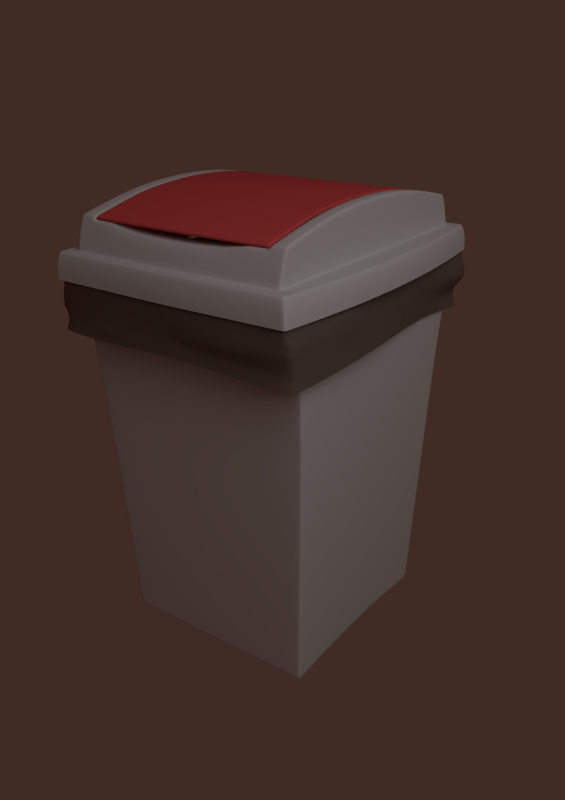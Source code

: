 # Source: recyclingBin.blend  (saved by Blender 2.77.0; exported with 4.5.12 LTS)
import bpy
from mathutils import Matrix  # noqa: F401  (used for matrix-valued properties, if any)

bpy.ops.wm.read_factory_settings(use_empty=True)
scene = bpy.context.scene
scene.name = 'Scene'

# ---- collections
col_collection_1 = bpy.data.collections.new('Collection 1'); scene.collection.children.link(col_collection_1)
col_collection_6 = bpy.data.collections.new('Collection 6'); scene.collection.children.link(col_collection_6)

# ---- materials (node trees are filled in below, after node groups)
mat_recycling_bin_gray_plastic = bpy.data.materials.new('recycling_bin_gray_plastic')
mat_recycling_bin_gray_plastic.alpha_threshold = 0.0
mat_recycling_bin_gray_plastic.use_transparent_shadow = False
mat_recycling_bin_gray_plastic.diffuse_color = (0.7, 0.7, 0.7, 1.0)
mat_recycling_bin_gray_plastic.roughness = 0.5
mat_recycling_bin_gray_plastic.line_color = (0.0, 0.0, 0.0, 1.0)
mat_recycling_bin_red_plastic = bpy.data.materials.new('recycling_bin_red_plastic')
mat_recycling_bin_red_plastic.alpha_threshold = 0.0
mat_recycling_bin_red_plastic.use_transparent_shadow = False
mat_recycling_bin_red_plastic.diffuse_color = (0.8, 0.104, 0.104, 1.0)
mat_recycling_bin_red_plastic.roughness = 0.5
mat_recycling_bin_red_plastic.line_color = (0.0, 0.0, 0.0, 1.0)
mat_recycling_bin_sack = bpy.data.materials.new('recycling_bin_sack')
mat_recycling_bin_sack.alpha_threshold = 0.0
mat_recycling_bin_sack.use_transparent_shadow = False
mat_recycling_bin_sack.diffuse_color = (0.1845, 0.1332, 0.1139, 1.0)
mat_recycling_bin_sack.roughness = 0.5
mat_recycling_bin_sack.specular_intensity = 0.4
mat_recycling_bin_sack.line_color = (0.0, 0.0, 0.0, 0.45)

# ---- material node trees

# ---- world
world_world = bpy.data.worlds.new('World'); scene.world = world_world
world_world.color = (0.05088, 0.02383, 0.01856)
world_world.use_sun_shadow = False
world_world.sun_shadow_jitter_overblur = 0.0
world_world.cycles.sampling_method = 'NONE'
world_world.cycles.sample_map_resolution = 256
world_world.light_settings.ao_factor = 0.3

# ---- cameras
cam_camera = bpy.data.cameras.new('Camera')
cam_camera.clip_end = 200.0
cam_camera.lens = 35.0
cam_camera.sensor_width = 32.0
cam_camera.sensor_height = 18.0
cam_camera.ortho_scale = 7.314
cam_camera.dof.focus_distance = 0.0
cam_camera.dof.aperture_fstop = 128.0

# ---- lights
light_area = bpy.data.lights.new('Area', 'AREA')
light_area.transmission_factor = 0.0
light_area.energy = 78.54
light_area.shadow_buffer_clip_start = 0.5
light_area.shadow_soft_size = 5.0
light_area.shadow_maximum_resolution = 0.006
light_area.use_absolute_resolution = True
light_area.size = 5.0
light_area.size_y = 0.1
light_area.cycles.use_multiple_importance_sampling = False

# ---- meshes
me_bin_data = bpy.data.meshes.new('bin_data')
me_bin_data.from_pydata([(-0.619, -0.619, 0.000709), (-0.6248, -0.6052, 0.002009), (-0.6051, -0.6247, 0.0001706), (0.6375, -4.47e-08, 0.0375), (0.75, -4.56e-07, 2.25), (-0.75, 1.878e-07, 2.25), (-4.47e-08, -0.6375, 0.0), (1.845e-07, 0.918, 2.251), (-4.082e-07, -0.918, 2.251), (-0.619, 0.619, 0.000709), (-0.6051, 0.6248, 0.0001706), (-0.6247, 0.6052, 0.002009), (0.619, -0.619, 0.000709), (0.6937, -2.235e-07, 1.125), (-0.6938, 1.565e-07, 1.125), (-2.235e-07, -0.6938, 1.125), (1.341e-07, 0.6937, 1.125), (0.6051, -0.6248, 0.0001706), (0.6248, -0.6052, 0.002009), (0.619, 0.619, 0.000709), (0.6248, 0.6052, 0.002009), (1.676e-07, 0.7359, 1.969), (0.7359, -3.576e-07, 1.969), (-0.7359, 1.397e-07, 1.969), (-3.576e-07, -0.7359, 1.95), (0.6051, 0.6247, 0.0001706), (8.826e-08, 0.6248, 0.0001706), (-0.6247, 1.767e-07, 0.03692), (0.3124, -0.6247, 0.0001706), (1.788e-07, 0.8503, 2.108), (0.743, -4.12e-07, 2.109), (-0.743, 1.695e-07, 2.109), (-3.854e-07, -0.8503, 2.108), (0.6656, -1.341e-07, 0.5812), (-0.6248, -0.3124, 0.02957), (-0.6247, 0.3124, 0.02957), (1.118e-07, 0.6656, 0.5625), (-0.3124, -0.6247, 0.0001706), (-1.341e-07, -0.6656, 0.5625), (-0.3124, 0.6248, 0.0001706), (-0.6656, 1.676e-07, 0.5812), (0.6375, -0.3188, 0.03), (0.6656, -0.3328, 0.5719), (0.6375, 0.3187, 0.03), (0.641, -5.588e-08, 0.1055), (-0.641, 1.774e-07, 0.1055), (-5.588e-08, -0.641, 0.07031), (0.3124, 0.6248, 0.0001706), (0.6248, 0.3124, 0.02957), (0.6248, -0.3124, 0.02957), (-4.316e-08, -0.6247, 0.0001706), (9.22e-08, 0.641, 0.07031), (0.641, -0.3205, 0.09773), (-0.641, -0.3205, 0.09773), (-0.641, 0.3205, 0.09773), (0.641, 0.3205, 0.09773), (0.75, -0.45, 2.25), (0.6937, -0.3469, 1.125), (0.7359, -0.368, 1.969), (0.743, -0.4168, 2.109), (0.75, 0.45, 2.25), (0.6938, 0.3469, 1.125), (0.7359, 0.368, 1.969), (0.743, 0.4168, 2.109), (0.6656, 0.3328, 0.5719), (-0.75, -0.45, 2.25), (-0.6938, -0.3469, 1.125), (-0.7359, -0.368, 1.969), (-0.743, -0.4168, 2.109), (-0.6656, -0.3328, 0.5719), (-0.75, 0.45, 2.25), (-0.6937, 0.3469, 1.125), (-0.7359, 0.368, 1.969), (-0.743, 0.4168, 2.109), (-0.6656, 0.3328, 0.5719), (0.3188, 0.6375, 0.0), (0.375, 0.909, 2.251), (0.375, -0.909, 2.251), (0.3469, -0.6938, 1.125), (0.3469, 0.6937, 1.125), (0.368, -0.7359, 1.959), (0.368, 0.7359, 1.969), (0.3715, -0.842, 2.109), (0.3715, 0.842, 2.109), (0.3328, 0.6656, 0.5625), (0.3328, -0.6656, 0.5625), (0.3205, 0.641, 0.07031), (0.3205, -0.641, 0.07031), (-0.3187, 0.6375, 0.0), (-0.375, 0.909, 2.251), (-0.375, -0.909, 2.251), (-0.3469, -0.6937, 1.125), (-0.3469, 0.6938, 1.125), (-0.368, -0.7359, 1.959), (-0.368, 0.7359, 1.969), (-0.3715, -0.842, 2.109), (-0.3715, 0.842, 2.109), (-0.3328, 0.6656, 0.5625), (-0.3328, -0.6656, 0.5625), (-0.3205, 0.641, 0.07031), (-0.3205, -0.641, 0.07031), (0.2968, 0.2968, 0.02852), (1.192e-07, 0.2968, 0.02852), (-0.2968, 0.2968, 0.02852), (0.2968, 1.535e-08, 0.0355), (-0.3188, -0.6375, 0.0), (0.6248, -4.231e-08, 0.03692), (-0.6375, 0.3188, 0.03), (5.96e-08, 6.737e-08, 0.0355), (-0.2968, 1.194e-07, 0.0355), (-0.6375, -0.3187, 0.03), (0.2968, -0.2968, 0.02852), (0.3188, -0.6375, 0.0), (0.0, -0.2968, 0.02852), (-0.6375, 1.788e-07, 0.0375), (8.941e-08, 0.6375, 0.0), (-0.2968, -0.2968, 0.02852), (0.6175, 0.6375, 0.0), (0.6375, 0.6176, 0.001876), (0.6316, 0.6317, 0.0005494), (0.6375, -0.6176, 0.001876), (0.6175, -0.6375, -1.164e-09), (0.6316, -0.6317, 0.0005494), (-0.6375, 0.6176, 0.001876), (-0.6175, 0.6375, -1.048e-09), (-0.6316, 0.6317, 0.0005494), (0.75, 0.8779, 2.25), (0.73, 0.9005, 2.25), (0.7441, 0.8937, 2.25), (0.73, -0.9005, 2.25), (0.75, -0.8779, 2.25), (0.7441, -0.8937, 2.25), (-0.75, -0.8779, 2.25), (-0.73, -0.9005, 2.25), (-0.7441, -0.8937, 2.25), (-0.73, 0.9005, 2.25), (-0.75, 0.8779, 2.25), (-0.7441, 0.8937, 2.25), (0.6738, 0.6938, 1.126), (0.6938, 0.6738, 1.126), (0.6879, 0.6879, 1.126), (0.6938, -0.6738, 1.126), (0.6738, -0.6938, 1.126), (0.6879, -0.6879, 1.126), (-0.6738, -0.6938, 1.126), (-0.6938, -0.6738, 1.126), (-0.6879, -0.6879, 1.126), (-0.6938, 0.6738, 1.126), (-0.6738, 0.6938, 1.126), (-0.6879, 0.6879, 1.126), (0.7363, 0.7162, 1.975), (0.7159, 0.7359, 1.969), (0.7302, 0.7298, 1.971), (0.7159, -0.7359, 1.968), (0.7363, -0.7162, 1.975), (0.7302, -0.7298, 1.97), (-0.7363, -0.7162, 1.975), (-0.7159, -0.7359, 1.968), (-0.7302, -0.7298, 1.97), (-0.7159, 0.7359, 1.969), (-0.7363, 0.7162, 1.975), (-0.7302, 0.7298, 1.971), (0.723, 0.8341, 2.109), (0.7435, 0.8163, 2.119), (0.7373, 0.8286, 2.112), (0.7435, -0.8163, 2.119), (0.723, -0.8341, 2.109), (0.7372, -0.8286, 2.112), (-0.723, -0.8341, 2.109), (-0.7435, -0.8163, 2.119), (-0.7373, -0.8286, 2.112), (-0.7435, 0.8163, 2.119), (-0.723, 0.8341, 2.109), (-0.7372, 0.8286, 2.112), (0.6456, 0.6657, 0.5635), (0.6656, 0.6456, 0.5635), (0.6598, 0.6598, 0.5631), (-0.6656, 0.6457, 0.5635), (-0.6456, 0.6657, 0.5635), (-0.6598, 0.6598, 0.5631), (0.6456, -0.6657, 0.5635), (0.6656, -0.6457, 0.5635), (0.6598, -0.6598, 0.5631), (-0.6656, -0.6456, 0.5635), (-0.6456, -0.6657, 0.5635), (-0.6598, -0.6598, 0.5631), (0.641, 0.621, 0.07131), (0.621, 0.6411, 0.07131), (0.6352, 0.6352, 0.0709), (0.621, -0.6411, 0.07131), (0.641, -0.621, 0.07131), (0.6352, -0.6352, 0.0709), (-0.641, -0.621, 0.07131), (-0.621, -0.6411, 0.07131), (-0.6352, -0.6352, 0.0709), (-0.621, 0.6411, 0.07131), (-0.641, 0.621, 0.07131), (-0.6352, 0.6352, 0.0709), (-0.6175, -0.6375, 0.0), (-0.6375, -0.6176, 0.001876), (-0.6316, -0.6317, 0.0005494), (-0.5855, -0.5855, 0.001341), (-0.5855, 0.5855, 0.001341), (0.5855, -0.5855, 0.001341), (0.5855, 0.5855, 0.001341), (8.646e-08, 0.5935, 0.0005885), (-0.5935, 1.714e-07, 0.0355), (0.2968, -0.5935, 0.0005885), (-0.5935, -0.2968, 0.02852), (-0.5935, 0.2968, 0.02852), (-0.2968, -0.5935, 0.0005885), (-0.2968, 0.5935, 0.0005885), (0.2968, 0.5935, 0.0005885), (0.5935, 0.2968, 0.02852), (0.5935, -0.2968, 0.02852), (-3.84e-08, -0.5935, 0.0005885), (0.5935, -3.668e-08, 0.0355)], [], [(166, 129, 77, 82), (169, 132, 65, 68), (89, 96, 172, 135), (107, 54, 196, 123), (63, 60, 4, 30), (68, 65, 5, 31), (113, 111, 207, 215), (82, 77, 8, 32), (86, 75, 115, 51), (150, 163, 63, 62), (74, 71, 147, 177), (64, 61, 13, 33), (81, 79, 16, 21), (142, 153, 80, 78), (145, 156, 67, 66), (92, 97, 178, 148), (61, 62, 22, 13), (66, 67, 23, 14), (78, 80, 24, 15), (186, 175, 64, 55), (83, 81, 21, 29), (153, 166, 82, 80), (156, 169, 68, 67), (96, 94, 159, 172), (62, 63, 30, 22), (67, 68, 31, 23), (80, 82, 32, 24), (139, 150, 62, 61), (76, 83, 29, 7), (94, 92, 148, 159), (79, 84, 36, 16), (192, 183, 69, 53), (87, 85, 38, 46), (103, 209, 202, 211), (213, 101, 212, 204), (102, 103, 211, 205), (101, 102, 205, 212), (189, 180, 85, 87), (121, 189, 87, 112), (199, 192, 53, 110), (127, 162, 83, 76), (43, 55, 44, 3), (110, 53, 45, 114), (112, 87, 46, 6), (3, 44, 52, 41), (119, 118, 20, 19), (114, 45, 54, 107), (41, 52, 190, 120), (30, 4, 56, 59), (13, 22, 58, 57), (22, 30, 59, 58), (59, 56, 130, 165), (151, 138, 79, 81), (138, 174, 84, 79), (162, 151, 81, 83), (73, 70, 136, 171), (183, 145, 66, 69), (72, 73, 171, 160), (31, 5, 70, 73), (14, 23, 72, 71), (23, 31, 73, 72), (180, 142, 78, 85), (71, 72, 160, 147), (69, 66, 14, 40), (85, 78, 15, 38), (52, 42, 181, 190), (55, 64, 33, 44), (53, 69, 40, 45), (44, 33, 42, 52), (105, 100, 193, 198), (45, 40, 74, 54), (174, 187, 86, 84), (84, 86, 51, 36), (54, 74, 177, 196), (33, 13, 57, 42), (98, 91, 144, 184), (40, 14, 71, 74), (108, 102, 101, 104), (109, 103, 102, 108), (95, 90, 133, 168), (118, 186, 55, 43), (57, 58, 154, 141), (42, 57, 141, 181), (58, 59, 165, 154), (93, 95, 168, 157), (163, 126, 60, 63), (175, 139, 61, 64), (100, 98, 184, 193), (206, 209, 103, 109), (113, 108, 104, 111), (99, 88, 124, 195), (91, 93, 157, 144), (97, 99, 195, 178), (116, 109, 108, 113), (208, 206, 109, 116), (32, 8, 90, 95), (51, 115, 88, 99), (21, 16, 92, 94), (15, 24, 93, 91), (29, 21, 94, 96), (24, 32, 95, 93), (7, 29, 96, 89), (16, 36, 97, 92), (46, 38, 98, 100), (111, 104, 216, 214), (104, 101, 213, 216), (6, 46, 100, 105), (38, 15, 91, 98), (36, 51, 99, 97), (162, 127, 128, 164), (164, 128, 126, 163), (165, 130, 131, 167), (167, 131, 129, 166), (168, 133, 134, 170), (170, 134, 132, 169), (171, 136, 137, 173), (173, 137, 135, 172), (186, 118, 119, 188), (188, 119, 117, 187), (189, 121, 122, 191), (191, 122, 120, 190), (192, 199, 200, 194), (194, 200, 198, 193), (195, 124, 125, 197), (197, 125, 123, 196), (150, 139, 140, 152), (152, 140, 138, 151), (153, 142, 143, 155), (155, 143, 141, 154), (156, 145, 146, 158), (158, 146, 144, 157), (159, 148, 149, 161), (161, 149, 147, 160), (163, 150, 152, 164), (164, 152, 151, 162), (166, 153, 155, 167), (167, 155, 154, 165), (169, 156, 158, 170), (170, 158, 157, 168), (172, 159, 161, 173), (173, 161, 160, 171), (174, 138, 140, 176), (176, 140, 139, 175), (177, 147, 149, 179), (179, 149, 148, 178), (190, 181, 182, 191), (191, 182, 180, 189), (193, 184, 185, 194), (194, 185, 183, 192), (181, 141, 143, 182), (182, 143, 142, 180), (184, 144, 146, 185), (185, 146, 145, 183), (187, 174, 176, 188), (188, 176, 175, 186), (196, 177, 179, 197), (197, 179, 178, 195), (187, 117, 75, 86), (110, 114, 27, 34), (125, 124, 10, 9), (3, 41, 49, 106), (6, 105, 37, 50), (41, 120, 18, 49), (114, 107, 35, 27), (75, 117, 25, 47), (198, 200, 0, 2), (107, 123, 11, 35), (122, 121, 17, 12), (115, 75, 47, 26), (121, 112, 28, 17), (117, 119, 19, 25), (123, 125, 9, 11), (105, 198, 2, 37), (43, 3, 106, 48), (200, 199, 1, 0), (124, 88, 39, 10), (112, 6, 50, 28), (118, 43, 48, 20), (88, 115, 26, 39), (199, 110, 34, 1), (120, 122, 12, 18), (49, 18, 203, 214), (39, 26, 205, 211), (106, 49, 214, 216), (12, 17, 203, 18), (10, 39, 211, 202), (11, 9, 10, 202), (35, 11, 202, 209), (27, 35, 209, 206), (28, 50, 215, 207), (2, 0, 1, 201), (37, 2, 201, 210), (34, 27, 206, 208), (50, 37, 210, 215), (26, 47, 212, 205), (1, 34, 208, 201), (48, 106, 216, 213), (25, 19, 20, 204), (17, 28, 207, 203), (47, 25, 204, 212), (20, 48, 213, 204), (116, 113, 215, 210), (116, 210, 201, 208), (111, 214, 203, 207)])
me_bin_data.polygons.foreach_set('use_smooth', [True] * 204)
_uv = me_bin_data.uv_layers.new(name='UVMap')
_uv.uv.foreach_set('vector', [0.08233, 0.001001, 0.04267, 0.001001, 0.04267, 0.08147, 0.08233, 0.08147, 0.9573, 0.7433, 0.9177, 0.7433, 0.9177, 0.9062, 0.9573, 0.9062, 0.04067, 0.001001, 0.001001, 0.001001, 0.001001, 0.08147, 0.04067, 0.08147, 0.9573, 0.1659, 0.9385, 0.1659, 0.9385, 0.2464, 0.9573, 0.2464, 0.8323, 0.9887, 0.8323, 0.9495, 0.6677, 0.9495, 0.6677, 0.9887, 0.9573, 0.5783, 0.9177, 0.5783, 0.9177, 0.7413, 0.9573, 0.7413, 0.3323, 0.2484, 0.251, 0.2484, 0.251, 0.3289, 0.3323, 0.3289, 0.1657, 0.001001, 0.126, 0.001001, 0.126, 0.08147, 0.1657, 0.08147, 0.9365, 0.1659, 0.9177, 0.1659, 0.9177, 0.2464, 0.9365, 0.2464, 0.124, 0.001001, 0.08433, 0.001001, 0.08433, 0.08147, 0.124, 0.08147, 0.3343, 0.7413, 0.499, 0.7413, 0.499, 0.6608, 0.3343, 0.6608, 0.6657, 0.6588, 0.6657, 0.4958, 0.5843, 0.4958, 0.5843, 0.6588, 0.001001, 0.7413, 0.1657, 0.7413, 0.1657, 0.6608, 0.001001, 0.6608, 0.6657, 0.4938, 0.6657, 0.3309, 0.5843, 0.3309, 0.5843, 0.4938, 0.3343, 0.6588, 0.499, 0.6588, 0.499, 0.5783, 0.3343, 0.5783, 0.4157, 0.4938, 0.4157, 0.3309, 0.3343, 0.3309, 0.3343, 0.4938, 0.001001, 0.5763, 0.1657, 0.5763, 0.1657, 0.4958, 0.001001, 0.4958, 0.499, 0.4938, 0.499, 0.3309, 0.4177, 0.3309, 0.4177, 0.4938, 0.1677, 0.5763, 0.3323, 0.5763, 0.3323, 0.4958, 0.1677, 0.4958, 0.5823, 0.1639, 0.5823, 0.001001, 0.501, 0.001001, 0.501, 0.1639, 0.08233, 0.08348, 0.04267, 0.08348, 0.04267, 0.1639, 0.08233, 0.1639, 0.04067, 0.08348, 0.001001, 0.08348, 0.001001, 0.1639, 0.04067, 0.1639, 0.1657, 0.08348, 0.126, 0.08348, 0.126, 0.1639, 0.1657, 0.1639, 0.124, 0.08348, 0.08433, 0.08348, 0.08433, 0.1639, 0.124, 0.1639, 0.08233, 0.1659, 0.04267, 0.1659, 0.04267, 0.2464, 0.08233, 0.2464, 0.04067, 0.1659, 0.001001, 0.1659, 0.001001, 0.2464, 0.04067, 0.2464, 0.1657, 0.1659, 0.126, 0.1659, 0.126, 0.2464, 0.1657, 0.2464, 0.3343, 0.5763, 0.499, 0.5763, 0.499, 0.4958, 0.3343, 0.4958, 0.124, 0.1659, 0.08433, 0.1659, 0.08433, 0.2464, 0.124, 0.2464, 0.5823, 0.3289, 0.5823, 0.1659, 0.501, 0.1659, 0.501, 0.3289, 0.001001, 0.6588, 0.1657, 0.6588, 0.1657, 0.5783, 0.001001, 0.5783, 0.5823, 0.4938, 0.5823, 0.3309, 0.501, 0.3309, 0.501, 0.4938, 0.1677, 0.6588, 0.3323, 0.6588, 0.3323, 0.5783, 0.1677, 0.5783, 0.249, 0.2484, 0.1677, 0.2484, 0.1677, 0.3289, 0.249, 0.3289, 0.3323, 0.1659, 0.251, 0.1659, 0.251, 0.2464, 0.3323, 0.2464, 0.249, 0.1659, 0.1677, 0.1659, 0.1677, 0.2464, 0.249, 0.2464, 0.1657, 0.4134, 0.08433, 0.4134, 0.08433, 0.4938, 0.1657, 0.4938, 0.6657, 0.1639, 0.6657, 0.001001, 0.5843, 0.001001, 0.5843, 0.1639, 0.999, 0.1659, 0.9802, 0.1659, 0.9802, 0.2464, 0.999, 0.2464, 0.9782, 0.1659, 0.9593, 0.1659, 0.9593, 0.2464, 0.9782, 0.2464, 0.08233, 0.2484, 0.04267, 0.2484, 0.04267, 0.3289, 0.08233, 0.3289, 0.874, 0.8257, 0.8552, 0.8257, 0.8552, 0.9062, 0.874, 0.9062, 0.8532, 0.8257, 0.8343, 0.8257, 0.8343, 0.9062, 0.8532, 0.9062, 0.9157, 0.8257, 0.8968, 0.8257, 0.8968, 0.9062, 0.9157, 0.9062, 0.8948, 0.8257, 0.876, 0.8257, 0.876, 0.9062, 0.8948, 0.9062, 0.9261, 0.9546, 0.9229, 0.9546, 0.9229, 0.9578, 0.9261, 0.9578, 0.4573, 0.08348, 0.4385, 0.08348, 0.4385, 0.1639, 0.4573, 0.1639, 0.4365, 0.08348, 0.4177, 0.08348, 0.4177, 0.1639, 0.4365, 0.1639, 0.6657, 0.9887, 0.6657, 0.9495, 0.501, 0.9495, 0.501, 0.9887, 0.6657, 0.3289, 0.6657, 0.1659, 0.5843, 0.1659, 0.5843, 0.3289, 0.04067, 0.2484, 0.001001, 0.2484, 0.001001, 0.3289, 0.04067, 0.3289, 0.8323, 0.9475, 0.8323, 0.9082, 0.6677, 0.9082, 0.6677, 0.9475, 0.5823, 0.6588, 0.5823, 0.4958, 0.501, 0.4958, 0.501, 0.6588, 0.3343, 0.9062, 0.499, 0.9062, 0.499, 0.8257, 0.3343, 0.8257, 0.1657, 0.2484, 0.126, 0.2484, 0.126, 0.3289, 0.1657, 0.3289, 0.9573, 0.4134, 0.9177, 0.4134, 0.9177, 0.5763, 0.9573, 0.5763, 0.1677, 0.7413, 0.3323, 0.7413, 0.3323, 0.6608, 0.1677, 0.6608, 0.124, 0.2484, 0.08433, 0.2484, 0.08433, 0.3289, 0.124, 0.3289, 0.9573, 0.2484, 0.9177, 0.2484, 0.9177, 0.4114, 0.9573, 0.4114, 0.501, 0.7413, 0.6657, 0.7413, 0.6657, 0.6608, 0.501, 0.6608, 0.249, 0.001001, 0.2093, 0.001001, 0.2093, 0.08147, 0.249, 0.08147, 0.749, 0.1639, 0.749, 0.001001, 0.6677, 0.001001, 0.6677, 0.1639, 0.001001, 0.8237, 0.1657, 0.8237, 0.1657, 0.7433, 0.001001, 0.7433, 0.749, 0.3289, 0.749, 0.1659, 0.6677, 0.1659, 0.6677, 0.3289, 0.1677, 0.8237, 0.3323, 0.8237, 0.3323, 0.7433, 0.1677, 0.7433, 0.749, 0.4938, 0.749, 0.3309, 0.6677, 0.3309, 0.6677, 0.4938, 0.3343, 0.8237, 0.499, 0.8237, 0.499, 0.7433, 0.3343, 0.7433, 0.749, 0.6588, 0.749, 0.4958, 0.6677, 0.4958, 0.6677, 0.6588, 0.501, 0.8237, 0.6657, 0.8237, 0.6657, 0.7433, 0.501, 0.7433, 0.499, 0.08348, 0.4802, 0.08348, 0.4802, 0.1639, 0.499, 0.1639, 0.8323, 0.1639, 0.8323, 0.001001, 0.751, 0.001001, 0.751, 0.1639, 0.6677, 0.7413, 0.8323, 0.7413, 0.8323, 0.6608, 0.6677, 0.6608, 0.8323, 0.3289, 0.8323, 0.1659, 0.751, 0.1659, 0.751, 0.3289, 0.6677, 0.8237, 0.8323, 0.8237, 0.8323, 0.7433, 0.6677, 0.7433, 0.8323, 0.4938, 0.8323, 0.3309, 0.751, 0.3309, 0.751, 0.4938, 0.001001, 0.9062, 0.1657, 0.9062, 0.1657, 0.8257, 0.001001, 0.8257, 0.8323, 0.6588, 0.8323, 0.4958, 0.751, 0.4958, 0.751, 0.6588, 0.08233, 0.4134, 0.001001, 0.4134, 0.001001, 0.4938, 0.08233, 0.4938, 0.1657, 0.3309, 0.08433, 0.3309, 0.08433, 0.4114, 0.1657, 0.4114, 0.2073, 0.001001, 0.1677, 0.001001, 0.1677, 0.08147, 0.2073, 0.08147, 0.4782, 0.08348, 0.4593, 0.08348, 0.4593, 0.1639, 0.4782, 0.1639, 0.1677, 0.9062, 0.3323, 0.9062, 0.3323, 0.8257, 0.1677, 0.8257, 0.9157, 0.1639, 0.9157, 0.001001, 0.8343, 0.001001, 0.8343, 0.1639, 0.3323, 0.001001, 0.2927, 0.001001, 0.2927, 0.08147, 0.3323, 0.08147, 0.2907, 0.001001, 0.251, 0.001001, 0.251, 0.08147, 0.2907, 0.08147, 0.6657, 0.9475, 0.6657, 0.9082, 0.501, 0.9082, 0.501, 0.9475, 0.9157, 0.3289, 0.9157, 0.1659, 0.8343, 0.1659, 0.8343, 0.3289, 0.501, 0.9062, 0.6657, 0.9062, 0.6657, 0.8257, 0.501, 0.8257, 0.08233, 0.3309, 0.001001, 0.3309, 0.001001, 0.4114, 0.08233, 0.4114, 0.499, 0.2484, 0.4177, 0.2484, 0.4177, 0.3289, 0.499, 0.3289, 0.374, 0.08348, 0.3552, 0.08348, 0.3552, 0.1639, 0.374, 0.1639, 0.9157, 0.4938, 0.9157, 0.3309, 0.8343, 0.3309, 0.8343, 0.4938, 0.3343, 0.9887, 0.499, 0.9887, 0.499, 0.9082, 0.3343, 0.9082, 0.4157, 0.2484, 0.3343, 0.2484, 0.3343, 0.3289, 0.4157, 0.3289, 0.499, 0.1659, 0.4177, 0.1659, 0.4177, 0.2464, 0.499, 0.2464, 0.249, 0.08348, 0.2093, 0.08348, 0.2093, 0.1639, 0.249, 0.1639, 0.3532, 0.08348, 0.3343, 0.08348, 0.3343, 0.1639, 0.3532, 0.1639, 0.9157, 0.6588, 0.9157, 0.4958, 0.8343, 0.4958, 0.8343, 0.6588, 0.001001, 0.9887, 0.1657, 0.9887, 0.1657, 0.9082, 0.001001, 0.9082, 0.2073, 0.08348, 0.1677, 0.08348, 0.1677, 0.1639, 0.2073, 0.1639, 0.3323, 0.08348, 0.2927, 0.08348, 0.2927, 0.1639, 0.3323, 0.1639, 0.2907, 0.08348, 0.251, 0.08348, 0.251, 0.1639, 0.2907, 0.1639, 0.9157, 0.8237, 0.9157, 0.6608, 0.8343, 0.6608, 0.8343, 0.8237, 0.1677, 0.9887, 0.3323, 0.9887, 0.3323, 0.9082, 0.1677, 0.9082, 0.4157, 0.1659, 0.3343, 0.1659, 0.3343, 0.2464, 0.4157, 0.2464, 0.3323, 0.4134, 0.251, 0.4134, 0.251, 0.4938, 0.3323, 0.4938, 0.4157, 0.08348, 0.3968, 0.08348, 0.3968, 0.1639, 0.4157, 0.1639, 0.999, 0.1639, 0.999, 0.001001, 0.9177, 0.001001, 0.9177, 0.1639, 0.6677, 0.9062, 0.8323, 0.9062, 0.8323, 0.8257, 0.6677, 0.8257, 0.9469, 0.9475, 0.9469, 0.9082, 0.9437, 0.9082, 0.9437, 0.9475, 0.9417, 0.9475, 0.9417, 0.9082, 0.9385, 0.9082, 0.9385, 0.9475, 0.9573, 0.9475, 0.9573, 0.9082, 0.9541, 0.9082, 0.9541, 0.9475, 0.9521, 0.9475, 0.9521, 0.9082, 0.9489, 0.9082, 0.9489, 0.9475, 0.9261, 0.9475, 0.9261, 0.9082, 0.9229, 0.9082, 0.9229, 0.9475, 0.9209, 0.9475, 0.9209, 0.9082, 0.9177, 0.9082, 0.9177, 0.9475, 0.9365, 0.9475, 0.9365, 0.9082, 0.9333, 0.9082, 0.9333, 0.9475, 0.9313, 0.9475, 0.9313, 0.9082, 0.9281, 0.9082, 0.9281, 0.9475, 0.9469, 0.9681, 0.9469, 0.9495, 0.9437, 0.9495, 0.9437, 0.9681, 0.9417, 0.9681, 0.9417, 0.9495, 0.9385, 0.9495, 0.9385, 0.9681, 0.9573, 0.9681, 0.9573, 0.9495, 0.9541, 0.9495, 0.9541, 0.9681, 0.9521, 0.9681, 0.9521, 0.9495, 0.9489, 0.9495, 0.9489, 0.9681, 0.9677, 0.9681, 0.9677, 0.9495, 0.9645, 0.9495, 0.9645, 0.9681, 0.9625, 0.9681, 0.9625, 0.9495, 0.9593, 0.9495, 0.9593, 0.9681, 0.9782, 0.9681, 0.9782, 0.9495, 0.975, 0.9495, 0.975, 0.9681, 0.973, 0.9681, 0.973, 0.9495, 0.9698, 0.9495, 0.9698, 0.9681, 0.973, 0.6176, 0.973, 0.4546, 0.9698, 0.4546, 0.9698, 0.6176, 0.8343, 0.999, 0.999, 0.999, 0.999, 0.9958, 0.8343, 0.9958, 0.973, 0.7825, 0.973, 0.6196, 0.9698, 0.6196, 0.9698, 0.7825, 0.6677, 0.999, 0.8323, 0.999, 0.8323, 0.9958, 0.6677, 0.9958, 0.973, 0.4526, 0.973, 0.2897, 0.9698, 0.2897, 0.9698, 0.4526, 0.501, 0.999, 0.6657, 0.999, 0.6657, 0.9958, 0.501, 0.9958, 0.9677, 0.9475, 0.9677, 0.7845, 0.9645, 0.7845, 0.9645, 0.9475, 0.3343, 0.999, 0.499, 0.999, 0.499, 0.9958, 0.3343, 0.9958, 0.9886, 0.2877, 0.9886, 0.2484, 0.9854, 0.2484, 0.9854, 0.2877, 0.9834, 0.2877, 0.9834, 0.2484, 0.9802, 0.2484, 0.9802, 0.2877, 0.999, 0.2877, 0.999, 0.2484, 0.9958, 0.2484, 0.9958, 0.2877, 0.9938, 0.2877, 0.9938, 0.2484, 0.9906, 0.2484, 0.9906, 0.2877, 0.9677, 0.2877, 0.9677, 0.2484, 0.9645, 0.2484, 0.9645, 0.2877, 0.9625, 0.2877, 0.9625, 0.2484, 0.9593, 0.2484, 0.9593, 0.2877, 0.9782, 0.2877, 0.9782, 0.2484, 0.975, 0.2484, 0.975, 0.2877, 0.973, 0.2877, 0.973, 0.2484, 0.9698, 0.2484, 0.9698, 0.2877, 0.9677, 0.7825, 0.9677, 0.6196, 0.9645, 0.6196, 0.9645, 0.7825, 0.1677, 0.999, 0.3323, 0.999, 0.3323, 0.9958, 0.1677, 0.9958, 0.973, 0.9475, 0.973, 0.7845, 0.9698, 0.7845, 0.9698, 0.9475, 0.001001, 0.999, 0.1657, 0.999, 0.1657, 0.9958, 0.001001, 0.9958, 0.9625, 0.7825, 0.9625, 0.6196, 0.9593, 0.6196, 0.9593, 0.7825, 0.001001, 0.9938, 0.1657, 0.9938, 0.1657, 0.9907, 0.001001, 0.9907, 0.9625, 0.4526, 0.9625, 0.2897, 0.9593, 0.2897, 0.9593, 0.4526, 0.1677, 0.9938, 0.3323, 0.9938, 0.3323, 0.9907, 0.1677, 0.9907, 0.9625, 0.6176, 0.9625, 0.4546, 0.9593, 0.4546, 0.9593, 0.6176, 0.3343, 0.9938, 0.499, 0.9938, 0.499, 0.9907, 0.3343, 0.9907, 0.9677, 0.6176, 0.9677, 0.4546, 0.9645, 0.4546, 0.9645, 0.6176, 0.501, 0.9938, 0.6657, 0.9938, 0.6657, 0.9907, 0.501, 0.9907, 0.9625, 0.9475, 0.9625, 0.7845, 0.9593, 0.7845, 0.9593, 0.9475, 0.6677, 0.9938, 0.8323, 0.9938, 0.8323, 0.9907, 0.6677, 0.9907, 0.9677, 0.4526, 0.9677, 0.2897, 0.9645, 0.2897, 0.9645, 0.4526, 0.8343, 0.9938, 0.999, 0.9938, 0.999, 0.9907, 0.8343, 0.9907, 0.3948, 0.08348, 0.376, 0.08348, 0.376, 0.1639, 0.3948, 0.1639, 0.8636, 0.9887, 0.8636, 0.9082, 0.8604, 0.9082, 0.8604, 0.9887, 0.9209, 0.9546, 0.9177, 0.9546, 0.9177, 0.9578, 0.9209, 0.9578, 0.8584, 0.9887, 0.8584, 0.9082, 0.8552, 0.9082, 0.8552, 0.9887, 0.874, 0.9887, 0.874, 0.9082, 0.8708, 0.9082, 0.8708, 0.9887, 0.8688, 0.9887, 0.8688, 0.9082, 0.8656, 0.9082, 0.8656, 0.9887, 0.8427, 0.9887, 0.8427, 0.9082, 0.8395, 0.9082, 0.8395, 0.9887, 0.8375, 0.9887, 0.8375, 0.9082, 0.8343, 0.9082, 0.8343, 0.9887, 0.9261, 0.9495, 0.9229, 0.9495, 0.9229, 0.9526, 0.9261, 0.9526, 0.8532, 0.9887, 0.8532, 0.9082, 0.85, 0.9082, 0.85, 0.9887, 0.9209, 0.9495, 0.9177, 0.9495, 0.9177, 0.9526, 0.9209, 0.9526, 0.848, 0.9887, 0.848, 0.9082, 0.8448, 0.9082, 0.8448, 0.9887, 0.9052, 0.9887, 0.9052, 0.9082, 0.902, 0.9082, 0.902, 0.9887, 0.9365, 0.9546, 0.9333, 0.9546, 0.9333, 0.9578, 0.9365, 0.9578, 0.9313, 0.9546, 0.9281, 0.9546, 0.9281, 0.9578, 0.9313, 0.9578, 0.9, 0.9887, 0.9, 0.9082, 0.8968, 0.9082, 0.8968, 0.9887, 0.9157, 0.9887, 0.9157, 0.9082, 0.9125, 0.9082, 0.9125, 0.9887, 0.9365, 0.9495, 0.9333, 0.9495, 0.9333, 0.9526, 0.9365, 0.9526, 0.9105, 0.9887, 0.9105, 0.9082, 0.9073, 0.9082, 0.9073, 0.9887, 0.8844, 0.9887, 0.8844, 0.9082, 0.8812, 0.9082, 0.8812, 0.9887, 0.8792, 0.9887, 0.8792, 0.9082, 0.876, 0.9082, 0.876, 0.9887, 0.8948, 0.9887, 0.8948, 0.9082, 0.8916, 0.9082, 0.8916, 0.9887, 0.8896, 0.9887, 0.8896, 0.9082, 0.8864, 0.9082, 0.8864, 0.9887, 0.9313, 0.9495, 0.9281, 0.9495, 0.9281, 0.9526, 0.9313, 0.9526, 0.3948, 0.08147, 0.3948, 0.001001, 0.3864, 0.001001, 0.3864, 0.08147, 0.3844, 0.08147, 0.3844, 0.001001, 0.376, 0.001001, 0.376, 0.08147, 0.4157, 0.08147, 0.4157, 0.001001, 0.4073, 0.001001, 0.4073, 0.08147, 0.9834, 0.2897, 0.975, 0.2897, 0.975, 0.298, 0.9834, 0.298, 0.4052, 0.08147, 0.4052, 0.001001, 0.3968, 0.001001, 0.3968, 0.08147, 0.9834, 0.3, 0.975, 0.3, 0.975, 0.3083, 0.9834, 0.3083, 0.3532, 0.08147, 0.3532, 0.001001, 0.3448, 0.001001, 0.3448, 0.08147, 0.3427, 0.08147, 0.3427, 0.001001, 0.3343, 0.001001, 0.3343, 0.08147, 0.374, 0.08147, 0.374, 0.001001, 0.3656, 0.001001, 0.3656, 0.08147, 0.9365, 0.9598, 0.9281, 0.9598, 0.9281, 0.9681, 0.9365, 0.9681, 0.3636, 0.08147, 0.3636, 0.001001, 0.3552, 0.001001, 0.3552, 0.08147, 0.4782, 0.08147, 0.4782, 0.001001, 0.4698, 0.001001, 0.4698, 0.08147, 0.4677, 0.08147, 0.4677, 0.001001, 0.4593, 0.001001, 0.4593, 0.08147, 0.499, 0.08147, 0.499, 0.001001, 0.4906, 0.001001, 0.4906, 0.08147, 0.4886, 0.08147, 0.4886, 0.001001, 0.4802, 0.001001, 0.4802, 0.08147, 0.4365, 0.08147, 0.4365, 0.001001, 0.4281, 0.001001, 0.4281, 0.08147, 0.9261, 0.9598, 0.9177, 0.9598, 0.9177, 0.9681, 0.9261, 0.9681, 0.4261, 0.08147, 0.4261, 0.001001, 0.4177, 0.001001, 0.4177, 0.08147, 0.4573, 0.08147, 0.4573, 0.001001, 0.4489, 0.001001, 0.4489, 0.08147, 0.4469, 0.08147, 0.4469, 0.001001, 0.4385, 0.001001, 0.4385, 0.08147, 0.249, 0.4134, 0.1677, 0.4134, 0.1677, 0.4938, 0.249, 0.4938, 0.3323, 0.3309, 0.251, 0.3309, 0.251, 0.4114, 0.3323, 0.4114, 0.249, 0.3309, 0.1677, 0.3309, 0.1677, 0.4114, 0.249, 0.4114])
me_bin_data.materials.append(mat_recycling_bin_gray_plastic)
me_bin_data.use_remesh_preserve_volume = False
me_bin_data.use_remesh_preserve_attributes = False
me_bin_data.use_mirror_vertex_groups = False
me_bin_data.update()
me_top_data = bpy.data.meshes.new('top_data')
me_top_data.from_pydata([(-0.675, -0.8278, 2.4), (-0.675, -0.7695, 2.588), (-0.675, -0.3847, 2.678), (-0.5786, -0.7717, 2.588), (-0.675, -0.81, 2.494), (-0.675, -0.405, 2.539), (-0.5786, -0.8123, 2.494), (-0.5786, -0.3847, 2.678), (-0.675, -0.7796, 2.564), (-0.5786, -0.7819, 2.564), (-0.675, -0.3898, 2.643), (-0.5786, -0.3847, 2.64), (-0.675, -0.7503, 2.592), (-0.675, -0.7897, 2.496), (-0.5786, -0.7524, 2.592), (-0.675, -0.7601, 2.568), (-0.5786, -0.762, 2.568), (-0.675, 0.8327, 2.4), (-0.675, 0.7695, 2.588), (-0.675, 0.3847, 2.678), (-0.5786, 0.7717, 2.588), (-0.675, 0.81, 2.494), (-0.675, 0.405, 2.539), (-0.5786, 0.8123, 2.494), (-0.5786, 0.3847, 2.678), (-0.675, 1.475e-07, 2.7), (-0.675, 1.541e-07, 2.55), (-0.5786, 1.475e-07, 2.7), (-0.675, 0.7796, 2.564), (-0.675, 1.491e-07, 2.663), (-0.5786, 0.7819, 2.564), (-0.675, 0.3898, 2.643), (-0.5786, 0.3847, 2.64), (-0.5786, 1.475e-07, 2.663), (-0.4918, 0.9246, 2.251), (-0.675, 0.7503, 2.592), (-0.675, 0.7897, 2.496), (-0.5786, 0.7524, 2.592), (-0.675, 0.7601, 2.568), (-0.5786, 0.762, 2.568), (-0.4629, -0.8151, 2.494), (-0.4629, -0.7845, 2.564), (-0.4629, -0.762, 2.568), (-0.3471, -0.8179, 2.494), (-0.3471, -0.7872, 2.544), (-0.3471, -0.762, 2.546), (-0.2604, -0.7892, 2.534), (-0.2604, -0.838, 2.401), (-0.2604, -0.82, 2.495), (-0.2604, -0.762, 2.536), (-0.4339, 0.8386, 2.4), (-0.4339, 0.8158, 2.494), (-0.4339, 0.7852, 2.565), (-0.4339, 0.762, 2.567), (-0.675, -0.4127, 2.4), (-0.765, -0.918, 2.25), (-0.8255, -0.459, 2.25), (-0.809, -0.4498, 2.4), (-0.7497, -0.8996, 2.4), (-0.675, 0.002407, 2.4), (-0.675, 0.4175, 2.4), (-0.765, 0.918, 2.25), (-0.8415, -1.945e-07, 2.25), (-0.8255, 0.459, 2.25), (-0.809, 0.4498, 2.4), (-0.8247, -1.919e-07, 2.4), (-0.7497, 0.8996, 2.4), (-0.8255, -0.459, 2.325), (-0.8415, -1.945e-07, 2.325), (-0.765, -0.918, 2.325), (-0.8255, 0.459, 2.325), (-0.765, 0.918, 2.325), (-0.675, -0.8071, 2.4), (-0.768, -0.895, 2.25), (-0.7527, -0.8771, 2.4), (-0.768, -0.895, 2.325), (-0.5786, -0.8302, 2.4), (-0.6557, -0.9206, 2.25), (-0.6426, -0.9022, 2.4), (-0.6557, -0.9206, 2.325), (-0.4629, -0.8331, 2.4), (-0.3471, -0.8359, 2.401), (-0.6509, -0.77, 2.588), (-0.5246, -0.9238, 2.25), (-0.3934, -0.9269, 2.251), (-0.2951, -0.9293, 2.251), (-0.5141, -0.9053, 2.4), (-0.3856, -0.9084, 2.401), (-0.2892, -0.9107, 2.401), (-0.2951, -0.9293, 2.326), (-0.3934, -0.9269, 2.326), (-0.5246, -0.9238, 2.325), (-0.6509, -0.8106, 2.494), (-0.6509, 1.475e-07, 2.7), (-0.6509, -0.3847, 2.678), (-0.6509, -0.7802, 2.564), (-0.6509, -0.7508, 2.592), (-0.6509, 0.77, 2.588), (-0.6509, 0.8106, 2.494), (-0.6509, 0.3847, 2.678), (-0.6509, 0.7802, 2.564), (-0.6509, 0.7508, 2.592), (-0.7377, -0.9187, 2.25), (-0.7229, -0.9003, 2.4), (-0.6509, -0.8284, 2.4), (-0.7377, -0.9187, 2.325), (-0.768, 0.895, 2.25), (-0.7527, 0.8771, 2.4), (-0.768, 0.895, 2.325), (-0.675, 0.8119, 2.4), (-0.6557, 0.9206, 2.25), (-0.6426, 0.9022, 2.4), (-0.6557, 0.9206, 2.325), (-0.5786, 0.835, 2.4), (-0.7377, 0.9187, 2.25), (-0.4918, 0.9246, 2.326), (-0.6509, 0.8333, 2.4), (-0.7377, 0.9187, 2.325), (-0.4819, 0.9061, 2.401), (-0.7229, 0.9003, 2.4), (-0.7867, -0.4436, 2.4), (-0.6973, -0.4189, 2.4), (-0.7997, 0.0004011, 2.4), (-0.6999, 0.002006, 2.4), (-0.7867, 0.4444, 2.4), (-0.6973, 0.4229, 2.4), (-0.6879, -0.8188, 2.4), (-0.7397, -0.8655, 2.4), (-0.7373, 0.8885, 2.4), (-0.6875, 0.8438, 2.4), (-0.7373, -0.8877, 2.4), (-0.6875, -0.8398, 2.4), (-0.6319, -0.8902, 2.4), (-0.5892, -0.8422, 2.4), (-0.3792, -0.8963, 2.401), (-0.3535, -0.848, 2.401), (-0.5055, -0.8933, 2.4), (-0.4714, -0.8451, 2.4), (-0.2844, -0.8986, 2.401), (-0.2652, -0.8502, 2.401), (-0.7109, -0.8883, 2.4), (-0.6629, -0.8404, 2.4), (-0.6879, 0.8228, 2.4), (-0.7397, 0.8663, 2.4), (-0.7109, 0.8891, 2.4), (-0.6629, 0.8444, 2.4), (-0.4739, 0.8948, 2.4), (-0.4419, 0.8498, 2.4), (-0.6319, 0.891, 2.4), (-0.5892, 0.8462, 2.4), (-0.5207, -0.3463, 2.64), (-0.5207, -0.6858, 2.568), (-0.5207, 0.3463, 2.64), (-0.5207, 1.327e-07, 2.663), (-0.5207, 0.6858, 2.568), (-0.4166, -0.6858, 2.568), (-0.3124, -0.6858, 2.546), (-0.2343, -0.6858, 2.536), (-0.3905, 0.6858, 2.567), (0.675, -0.8278, 2.4), (0.675, -0.7695, 2.588), (0.675, -0.3847, 2.678), (0.5786, -0.7717, 2.588), (0.675, -0.81, 2.494), (0.675, -0.405, 2.539), (0.5786, -0.8123, 2.494), (0.5786, -0.3847, 2.678), (-3.763e-07, -0.8262, 2.495), (0.675, -0.7796, 2.564), (0.5786, -0.7819, 2.564), (0.675, -0.3898, 2.643), (-3.763e-07, -0.7952, 2.528), (0.5786, -0.3847, 2.64), (0.675, -0.7503, 2.592), (0.675, -0.7897, 2.496), (0.5786, -0.7524, 2.592), (0.675, -0.7601, 2.568), (0.5786, -0.762, 2.568), (-3.763e-07, -0.762, 2.528), (0.675, 0.8327, 2.4), (0.675, 0.7695, 2.588), (0.675, 0.3847, 2.678), (0.5786, 0.7717, 2.588), (0.675, 0.81, 2.494), (0.675, 0.405, 2.539), (0.5786, 0.8123, 2.494), (0.5786, 0.3847, 2.678), (-3.576e-07, 0.8493, 2.401), (-3.763e-07, 0.8262, 2.495), (0.675, 1.475e-07, 2.7), (0.675, 1.541e-07, 2.55), (0.5786, 1.475e-07, 2.7), (0.675, 0.7796, 2.564), (0.675, 1.491e-07, 2.663), (0.5786, 0.7819, 2.564), (0.675, 0.3898, 2.643), (-3.763e-07, 0.7952, 2.565), (0.5786, 0.3847, 2.64), (0.5786, 1.475e-07, 2.663), (0.4918, 0.9246, 2.251), (0.675, 0.7503, 2.592), (0.675, 0.7897, 2.496), (0.5786, 0.7524, 2.592), (0.675, 0.7601, 2.568), (0.5786, 0.762, 2.568), (-3.763e-07, 0.762, 2.565), (0.4629, -0.8151, 2.494), (0.4629, -0.7845, 2.564), (0.4629, -0.762, 2.568), (0.3471, -0.8179, 2.494), (0.3471, -0.7872, 2.544), (0.3471, -0.762, 2.546), (0.2604, -0.7892, 2.534), (0.2604, -0.838, 2.401), (0.2604, -0.82, 2.495), (0.2604, -0.762, 2.536), (0.4339, 0.8386, 2.4), (0.4339, 0.8158, 2.494), (0.4339, 0.7852, 2.565), (0.4339, 0.762, 2.567), (0.675, -0.4127, 2.4), (0.765, -0.918, 2.25), (0.8255, -0.459, 2.25), (0.809, -0.4498, 2.4), (0.7497, -0.8996, 2.4), (-3.576e-07, -0.8444, 2.401), (-4.146e-07, -0.9364, 2.251), (-4.075e-07, -0.9176, 2.401), (0.675, 0.002407, 2.4), (0.675, 0.4175, 2.4), (0.765, 0.918, 2.25), (0.8415, -1.945e-07, 2.25), (0.8255, 0.459, 2.25), (0.809, 0.4498, 2.4), (0.8247, -1.919e-07, 2.4), (0.7497, 0.8996, 2.4), (-4.146e-07, 0.9364, 2.251), (-4.075e-07, 0.9176, 2.401), (0.8255, -0.459, 2.325), (0.8415, -1.945e-07, 2.325), (0.765, -0.918, 2.325), (-4.146e-07, -0.9364, 2.326), (0.8255, 0.459, 2.325), (0.765, 0.918, 2.325), (-4.146e-07, 0.9364, 2.326), (0.675, -0.8071, 2.4), (0.768, -0.895, 2.25), (0.7527, -0.8771, 2.4), (0.768, -0.895, 2.325), (0.5786, -0.8302, 2.4), (0.6557, -0.9206, 2.25), (0.6426, -0.9022, 2.4), (0.6557, -0.9206, 2.325), (0.4629, -0.8331, 2.4), (0.3471, -0.8359, 2.401), (0.6509, -0.77, 2.588), (0.5246, -0.9238, 2.25), (0.3934, -0.9269, 2.251), (0.2951, -0.9293, 2.251), (0.5141, -0.9053, 2.4), (0.3856, -0.9084, 2.401), (0.2892, -0.9107, 2.401), (0.2951, -0.9293, 2.326), (0.3934, -0.9269, 2.326), (0.5246, -0.9238, 2.325), (0.6509, -0.8106, 2.494), (0.6509, 1.475e-07, 2.7), (0.6509, -0.3847, 2.678), (0.6509, -0.7802, 2.564), (0.6509, -0.7508, 2.592), (0.6509, 0.77, 2.588), (0.6509, 0.8106, 2.494), (0.6509, 0.3847, 2.678), (0.6509, 0.7802, 2.564), (0.6509, 0.7508, 2.592), (0.7377, -0.9187, 2.25), (0.7229, -0.9003, 2.4), (0.6509, -0.8284, 2.4), (0.7377, -0.9187, 2.325), (0.768, 0.895, 2.25), (0.7527, 0.8771, 2.4), (0.768, 0.895, 2.325), (0.675, 0.8119, 2.4), (0.6557, 0.9206, 2.25), (0.6426, 0.9022, 2.4), (0.6557, 0.9206, 2.325), (0.5786, 0.835, 2.4), (0.7377, 0.9187, 2.25), (0.4918, 0.9246, 2.326), (0.6509, 0.8333, 2.4), (0.7377, 0.9187, 2.325), (0.4819, 0.9061, 2.401), (0.7229, 0.9003, 2.4), (0.7867, -0.4436, 2.4), (0.6973, -0.4189, 2.4), (-3.992e-07, -0.9054, 2.401), (-3.659e-07, -0.8566, 2.401), (0.7997, 0.0004011, 2.4), (0.6999, 0.002006, 2.4), (0.7867, 0.4444, 2.4), (0.6973, 0.4229, 2.4), (0.6879, -0.8188, 2.4), (0.7397, -0.8655, 2.4), (-3.992e-07, 0.9062, 2.401), (-3.659e-07, 0.8607, 2.401), (0.7373, 0.8885, 2.4), (0.6875, 0.8438, 2.4), (0.7373, -0.8877, 2.4), (0.6875, -0.8398, 2.4), (0.6319, -0.8902, 2.4), (0.5892, -0.8422, 2.4), (0.3792, -0.8963, 2.401), (0.3535, -0.848, 2.401), (0.5055, -0.8933, 2.4), (0.4714, -0.8451, 2.4), (0.2844, -0.8986, 2.401), (0.2652, -0.8502, 2.401), (0.7109, -0.8883, 2.4), (0.6629, -0.8404, 2.4), (0.6879, 0.8228, 2.4), (0.7397, 0.8663, 2.4), (0.7109, 0.8891, 2.4), (0.6629, 0.8444, 2.4), (0.4739, 0.8948, 2.4), (0.4419, 0.8498, 2.4), (0.6319, 0.891, 2.4), (0.5892, 0.8462, 2.4), (0.5207, -0.3463, 2.64), (0.5207, -0.6858, 2.568), (-3.387e-07, -0.6858, 2.528), (0.5207, 0.3463, 2.64), (0.5207, 1.327e-07, 2.663), (0.5207, 0.6858, 2.568), (-3.387e-07, 0.6858, 2.565), (0.4166, -0.6858, 2.568), (0.3124, -0.6858, 2.546), (0.2343, -0.6858, 2.536), (0.3905, 0.6858, 2.567), (-0.675, -0.8256, 2.412), (-3.6e-07, 0.8464, 2.413), (-0.675, 0.8298, 2.412), (-0.2604, -0.8358, 2.413), (-0.675, 0.416, 2.417), (-0.5786, -0.828, 2.412), (-0.675, 0.002106, 2.419), (-3.6e-07, -0.8422, 2.413), (-0.675, -0.4118, 2.417), (-0.4629, -0.8308, 2.412), (-0.3471, -0.8337, 2.412), (-0.6509, -0.8262, 2.412), (-0.5786, 0.8322, 2.412), (0.675, -0.8256, 2.412), (0.675, 0.8298, 2.412), (0.2604, -0.8358, 2.413), (0.675, 0.416, 2.417), (0.5786, -0.828, 2.412), (0.675, 0.002106, 2.419), (0.675, -0.4118, 2.417), (0.4629, -0.8308, 2.412), (0.3471, -0.8337, 2.412), (0.6509, -0.8262, 2.412), (0.5786, 0.8322, 2.412), (-0.4339, 0.8357, 2.412), (-0.675, -0.8049, 2.412), (-0.6509, 0.8304, 2.412), (-0.675, 0.8091, 2.412), (0.4339, 0.8357, 2.412), (0.675, -0.8049, 2.412), (0.6509, 0.8304, 2.412), (0.675, 0.8091, 2.412)], [], [(15, 8, 1, 12), (10, 2, 25, 29), (95, 82, 1, 8), (94, 7, 27, 93), (96, 12, 1, 82), (13, 4, 8, 15), (5, 10, 29, 26), (92, 95, 8, 4), (40, 41, 9, 6), (27, 7, 11, 33), (10, 15, 12, 2), (94, 2, 12, 96), (5, 13, 15, 10), (16, 11, 7, 14), (9, 16, 14, 3), (41, 42, 16, 9), (38, 35, 18, 28), (31, 29, 25, 19), (100, 28, 18, 97), (147, 50, 187, 304), (244, 115, 118, 237), (99, 93, 27, 24), (101, 97, 18, 35), (36, 38, 28, 21), (22, 26, 29, 31), (98, 21, 28, 100), (51, 23, 30, 52), (27, 33, 32, 24), (31, 19, 35, 38), (99, 101, 35, 19), (22, 31, 38, 36), (39, 37, 24, 32), (30, 20, 37, 39), (52, 30, 39, 53), (44, 41, 40, 43), (45, 42, 41, 44), (46, 44, 43, 48), (49, 45, 44, 46), (171, 46, 48, 167), (178, 49, 46, 171), (167, 48, 341, 345), (188, 51, 52, 196), (196, 52, 53, 205), (105, 103, 58, 69), (67, 57, 65, 68), (75, 69, 58, 74), (117, 71, 66, 119), (70, 68, 65, 64), (108, 107, 66, 71), (102, 105, 69, 55), (56, 67, 68, 62), (73, 55, 69, 75), (114, 61, 71, 117), (63, 62, 68, 70), (106, 108, 71, 61), (67, 75, 74, 57), (145, 116, 113, 149), (56, 73, 75, 67), (149, 113, 50, 147), (91, 86, 78, 79), (345, 341, 47, 225), (342, 344, 26, 22), (349, 92, 4, 338), (346, 5, 26, 344), (363, 338, 4, 13), (83, 91, 79, 77), (43, 40, 347, 348), (2, 94, 93, 25), (89, 88, 87, 90), (90, 87, 86, 91), (241, 89, 85, 226), (9, 3, 82, 95), (85, 89, 90, 84), (84, 90, 91, 83), (348, 347, 80, 81), (341, 348, 81, 47), (343, 6, 92, 349), (227, 88, 89, 241), (14, 96, 82, 3), (6, 9, 95, 92), (7, 94, 96, 14), (30, 100, 97, 20), (19, 25, 93, 99), (37, 20, 97, 101), (23, 98, 100, 30), (24, 37, 101, 99), (79, 78, 103, 105), (77, 79, 105, 102), (364, 340, 21, 98), (121, 54, 59, 123), (123, 59, 60, 125), (120, 57, 74, 127), (141, 104, 0, 131), (128, 66, 107, 143), (127, 74, 58, 130), (137, 80, 76, 133), (135, 81, 80, 137), (138, 88, 227, 295), (139, 47, 81, 135), (133, 76, 104, 141), (70, 64, 107, 108), (63, 70, 108, 106), (143, 107, 64, 124), (115, 112, 111, 118), (34, 110, 112, 115), (110, 114, 117, 112), (350, 364, 98, 23), (112, 117, 119, 111), (342, 22, 36, 365), (129, 17, 116, 145), (236, 34, 115, 244), (362, 350, 23, 51), (365, 36, 21, 340), (339, 188, 217, 366), (118, 146, 303, 237), (146, 147, 304, 303), (119, 144, 148, 111), (144, 145, 149, 148), (111, 148, 146, 118), (148, 149, 147, 146), (57, 120, 122, 65), (120, 121, 123, 122), (65, 122, 124, 64), (122, 123, 125, 124), (54, 121, 126, 72), (121, 120, 127, 126), (103, 140, 130, 58), (140, 141, 131, 130), (17, 129, 142, 109), (129, 128, 143, 142), (72, 126, 131, 0), (126, 127, 130, 131), (86, 136, 132, 78), (136, 137, 133, 132), (87, 134, 136, 86), (134, 135, 137, 136), (47, 139, 296, 225), (139, 138, 295, 296), (88, 138, 134, 87), (138, 139, 135, 134), (78, 132, 140, 103), (132, 133, 141, 140), (109, 142, 125, 60), (142, 143, 124, 125), (66, 128, 144, 119), (128, 129, 145, 144), (39, 32, 152, 154), (53, 39, 154, 158), (33, 11, 150, 153), (45, 49, 157, 156), (49, 178, 329, 157), (16, 42, 155, 151), (32, 33, 153, 152), (42, 45, 156, 155), (205, 53, 158, 333), (11, 16, 151, 150), (176, 173, 160, 168), (170, 193, 189, 161), (268, 168, 160, 255), (267, 266, 191, 166), (269, 255, 160, 173), (174, 176, 168, 163), (164, 190, 193, 170), (265, 163, 168, 268), (206, 165, 169, 207), (191, 198, 172, 166), (170, 161, 173, 176), (267, 269, 173, 161), (164, 170, 176, 174), (177, 175, 166, 172), (169, 162, 175, 177), (207, 169, 177, 208), (203, 192, 180, 200), (195, 181, 189, 193), (273, 270, 180, 192), (324, 304, 187, 216), (244, 237, 291, 288), (272, 186, 191, 266), (274, 200, 180, 270), (201, 183, 192, 203), (184, 195, 193, 190), (271, 273, 192, 183), (217, 218, 194, 185), (191, 186, 197, 198), (195, 203, 200, 181), (272, 181, 200, 274), (184, 201, 203, 195), (204, 197, 186, 202), (194, 204, 202, 182), (218, 219, 204, 194), (210, 209, 206, 207), (211, 210, 207, 208), (212, 214, 209, 210), (215, 212, 210, 211), (171, 167, 214, 212), (178, 171, 212, 215), (167, 345, 353, 214), (188, 196, 218, 217), (196, 205, 219, 218), (278, 240, 224, 276), (238, 239, 234, 223), (248, 247, 224, 240), (290, 292, 235, 243), (242, 233, 234, 239), (281, 243, 235, 280), (275, 221, 240, 278), (222, 231, 239, 238), (246, 248, 240, 221), (287, 290, 243, 230), (232, 242, 239, 231), (279, 230, 243, 281), (238, 223, 247, 248), (322, 326, 286, 289), (222, 238, 248, 246), (326, 324, 216, 286), (264, 252, 251, 259), (345, 225, 213, 353), (354, 184, 190, 356), (360, 351, 163, 265), (357, 356, 190, 164), (367, 174, 163, 351), (256, 250, 252, 264), (209, 359, 358, 206), (161, 189, 266, 267), (262, 263, 260, 261), (263, 264, 259, 260), (241, 226, 258, 262), (169, 268, 255, 162), (258, 257, 263, 262), (257, 256, 264, 263), (359, 254, 253, 358), (353, 213, 254, 359), (355, 360, 265, 165), (227, 241, 262, 261), (175, 162, 255, 269), (165, 265, 268, 169), (166, 175, 269, 267), (194, 182, 270, 273), (181, 272, 266, 189), (202, 274, 270, 182), (185, 194, 273, 271), (186, 272, 274, 202), (252, 278, 276, 251), (250, 275, 278, 252), (368, 271, 183, 352), (294, 298, 228, 220), (298, 300, 229, 228), (293, 302, 247, 223), (318, 308, 159, 277), (305, 320, 280, 235), (302, 307, 224, 247), (314, 310, 249, 253), (312, 314, 253, 254), (315, 295, 227, 261), (316, 312, 254, 213), (310, 318, 277, 249), (242, 281, 280, 233), (232, 279, 281, 242), (320, 299, 233, 280), (288, 291, 284, 285), (199, 288, 285, 283), (283, 285, 290, 287), (361, 185, 271, 368), (285, 284, 292, 290), (354, 369, 201, 184), (306, 322, 289, 179), (236, 244, 288, 199), (366, 217, 185, 361), (369, 352, 183, 201), (291, 237, 303, 323), (323, 303, 304, 324), (292, 284, 325, 321), (321, 325, 326, 322), (284, 291, 323, 325), (325, 323, 324, 326), (223, 234, 297, 293), (293, 297, 298, 294), (234, 233, 299, 297), (297, 299, 300, 298), (220, 245, 301, 294), (294, 301, 302, 293), (276, 224, 307, 317), (317, 307, 308, 318), (179, 282, 319, 306), (306, 319, 320, 305), (245, 159, 308, 301), (301, 308, 307, 302), (259, 251, 309, 313), (313, 309, 310, 314), (260, 259, 313, 311), (311, 313, 314, 312), (213, 225, 296, 316), (316, 296, 295, 315), (261, 260, 311, 315), (315, 311, 312, 316), (251, 276, 317, 309), (309, 317, 318, 310), (282, 229, 300, 319), (319, 300, 299, 320), (235, 292, 321, 305), (305, 321, 322, 306), (204, 332, 330, 197), (219, 337, 332, 204), (198, 331, 327, 172), (211, 335, 336, 215), (215, 336, 329, 178), (177, 328, 334, 208), (197, 330, 331, 198), (208, 334, 335, 211), (205, 333, 337, 219), (172, 327, 328, 177), (346, 363, 13, 5), (48, 43, 348, 341), (347, 40, 6, 343), (357, 164, 174, 367), (214, 353, 359, 209), (358, 355, 165, 206), (187, 50, 362, 339), (54, 72, 363, 346), (60, 59, 344, 342), (104, 349, 338, 0), (54, 346, 344, 59), (72, 0, 338, 363), (80, 347, 343, 76), (76, 343, 349, 104), (116, 17, 340, 364), (113, 116, 364, 350), (60, 342, 365, 109), (50, 113, 350, 362), (109, 365, 340, 17), (187, 339, 366, 216), (220, 357, 367, 245), (229, 354, 356, 228), (277, 159, 351, 360), (220, 228, 356, 357), (245, 367, 351, 159), (253, 249, 355, 358), (249, 277, 360, 355), (289, 368, 352, 179), (286, 361, 368, 289), (229, 282, 369, 354), (216, 366, 361, 286), (282, 179, 352, 369), (339, 362, 51, 188)])
me_top_data.polygons.foreach_set('use_smooth', [True] * 344)
_k = {(3, 9): 0.8, (6, 9): 0.8, (9, 41): 0.8, (11, 33): 0.8, (11, 16): 0.8, (9, 16): 0.8, (20, 30): 0.8, (23, 30): 0.8, (32, 33): 0.8, (32, 39): 0.8, (30, 39): 0.8, (46, 171): 0.8, (41, 42): 0.65098, (41, 44): 0.8, (44, 46): 0.8, (76, 343): 0.8, (113, 350): 0.8, (150, 153): 0.8, (150, 151): 1.0, (152, 153): 0.8, (152, 154): 0.8, (158, 333): 0.8, (151, 155): 1.0, (155, 156): 0.8, (157, 329): 0.8, (156, 157): 0.8, (154, 158): 0.8, (42, 155): 0.65098, (16, 151): 1.0, (162, 169): 0.8, (165, 169): 0.8, (169, 207): 0.8, (172, 198): 0.8, (172, 177): 0.8, (169, 177): 0.8, (182, 194): 0.8, (185, 194): 0.8, (197, 198): 0.8, (197, 204): 0.8, (194, 204): 0.8, (171, 212): 0.8, (207, 208): 0.65098, (207, 210): 0.8, (210, 212): 0.8, (249, 355): 0.8, (286, 361): 0.8, (327, 331): 0.8, (327, 328): 1.0, (330, 331): 0.8, (330, 332): 0.8, (333, 337): 0.8, (328, 334): 1.0, (334, 335): 0.8, (329, 336): 0.8, (335, 336): 0.8, (332, 337): 0.8, (208, 334): 0.65098, (177, 328): 1.0, (6, 343): 0.8, (23, 350): 0.8, (165, 355): 0.8, (185, 361): 0.8}
me_top_data.attributes.new('crease_edge', 'FLOAT', 'EDGE').data.foreach_set('value', [_k.get((min(e.vertices), max(e.vertices)), 0.0) for e in me_top_data.edges])
_uv = me_top_data.uv_layers.new(name='UVMap')
_uv.uv.foreach_set('vector', [0.3263, 0.2417, 0.3101, 0.2417, 0.3101, 0.2583, 0.3263, 0.2583, 0.7263, 0.999, 0.7263, 0.9825, 0.5828, 0.9825, 0.5828, 0.999, 0.3081, 0.2417, 0.2919, 0.2417, 0.2919, 0.2583, 0.3081, 0.2583, 0.8354, 0.7417, 0.801, 0.7417, 0.801, 0.8879, 0.8354, 0.8879, 0.3263, 0.2232, 0.3101, 0.2232, 0.3101, 0.2397, 0.3263, 0.2397, 0.3263, 0.1862, 0.3101, 0.1862, 0.3101, 0.2212, 0.3263, 0.2212, 0.5808, 0.2953, 0.5808, 0.2232, 0.4374, 0.2232, 0.4374, 0.2953, 0.3081, 0.2212, 0.3081, 0.1862, 0.2919, 0.1862, 0.2919, 0.2212, 0.4354, 0.2232, 0.401, 0.2232, 0.401, 0.2953, 0.4354, 0.2953, 0.9626, 0.5916, 0.9626, 0.4454, 0.9465, 0.4454, 0.9465, 0.5916, 0.4374, 0.999, 0.5808, 0.999, 0.5808, 0.9825, 0.4374, 0.9825, 0.999, 0.5936, 0.9828, 0.5936, 0.9828, 0.7397, 0.999, 0.7397, 0.4374, 0.2212, 0.5808, 0.2212, 0.5808, 0.1491, 0.4374, 0.1491, 0.999, 0.5916, 0.999, 0.4454, 0.9828, 0.4454, 0.9828, 0.5916, 0.3081, 0.2232, 0.2919, 0.2232, 0.2919, 0.2397, 0.3081, 0.2397, 0.1081, 0.07508, 0.09191, 0.07508, 0.09191, 0.1471, 0.1081, 0.1471, 0.3626, 0.2417, 0.3465, 0.2417, 0.3465, 0.2583, 0.3626, 0.2583, 0.2919, 0.999, 0.4354, 0.999, 0.4354, 0.9825, 0.2919, 0.9825, 0.3445, 0.2417, 0.3283, 0.2417, 0.3283, 0.2583, 0.3445, 0.2583, 0.999, 0.2973, 0.9828, 0.2973, 0.9828, 0.4434, 0.999, 0.4434, 0.1465, 0.8879, 0.2899, 0.8879, 0.2899, 0.8529, 0.1465, 0.8529, 0.8717, 0.7397, 0.8717, 0.5936, 0.8374, 0.5936, 0.8374, 0.7397, 0.3626, 0.2232, 0.3465, 0.2232, 0.3465, 0.2397, 0.3626, 0.2397, 0.3626, 0.2212, 0.3626, 0.1862, 0.3465, 0.1862, 0.3465, 0.2212, 0.001001, 0.6657, 0.1445, 0.6657, 0.1445, 0.5936, 0.001001, 0.5936, 0.3445, 0.1862, 0.3283, 0.1862, 0.3283, 0.2212, 0.3445, 0.2212, 0.399, 0.2953, 0.399, 0.2232, 0.3646, 0.2232, 0.3646, 0.2953, 0.999, 0.1491, 0.9828, 0.1491, 0.9828, 0.2953, 0.999, 0.2953, 0.2899, 0.999, 0.2899, 0.9825, 0.1465, 0.9825, 0.1465, 0.999, 0.999, 0.1471, 0.999, 0.001001, 0.9828, 0.001001, 0.9828, 0.1471, 0.5808, 0.3694, 0.5808, 0.2973, 0.4374, 0.2973, 0.4374, 0.3694, 0.9808, 0.7417, 0.9646, 0.7417, 0.9646, 0.8879, 0.9808, 0.8879, 0.3445, 0.2232, 0.3283, 0.2232, 0.3283, 0.2397, 0.3445, 0.2397, 0.08991, 0.1471, 0.08991, 0.07508, 0.07373, 0.07508, 0.07373, 0.1471, 0.2172, 0.5175, 0.2172, 0.4454, 0.1828, 0.4454, 0.1828, 0.5175, 0.1445, 0.1471, 0.1445, 0.07508, 0.1283, 0.07508, 0.1283, 0.1471, 0.1808, 0.5175, 0.1808, 0.4454, 0.1465, 0.4454, 0.1465, 0.5175, 0.1263, 0.1471, 0.1263, 0.07508, 0.1101, 0.07508, 0.1101, 0.1471, 0.4374, 0.8509, 0.5808, 0.8509, 0.5808, 0.8158, 0.4374, 0.8158, 0.9808, 0.7397, 0.9808, 0.5936, 0.9646, 0.5936, 0.9646, 0.7397, 0.1465, 0.8509, 0.2899, 0.8509, 0.2899, 0.8158, 0.1465, 0.8158, 0.8354, 0.4434, 0.8354, 0.2973, 0.801, 0.2973, 0.801, 0.4434, 0.001001, 0.999, 0.1445, 0.999, 0.1445, 0.9825, 0.001001, 0.9825, 0.2535, 0.1101, 0.2535, 0.07508, 0.2374, 0.07508, 0.2374, 0.1101, 0.7626, 0.5936, 0.7283, 0.5936, 0.7283, 0.7397, 0.7626, 0.7397, 0.2354, 0.07508, 0.2192, 0.07508, 0.2192, 0.1101, 0.2354, 0.1101, 0.2899, 0.07508, 0.2737, 0.07508, 0.2737, 0.1101, 0.2899, 0.1101, 0.001001, 0.8138, 0.1445, 0.8138, 0.1445, 0.7788, 0.001001, 0.7788, 0.2717, 0.1101, 0.2717, 0.07508, 0.2555, 0.07508, 0.2555, 0.1101, 0.2535, 0.1471, 0.2535, 0.1121, 0.2374, 0.1121, 0.2374, 0.1471, 0.7626, 0.4454, 0.7283, 0.4454, 0.7283, 0.5916, 0.7626, 0.5916, 0.2354, 0.1121, 0.2192, 0.1121, 0.2192, 0.1471, 0.2354, 0.1471, 0.2899, 0.1121, 0.2737, 0.1121, 0.2737, 0.1471, 0.2899, 0.1471, 0.1465, 0.7768, 0.2899, 0.7768, 0.2899, 0.7417, 0.1465, 0.7417, 0.2717, 0.1471, 0.2717, 0.1121, 0.2555, 0.1121, 0.2555, 0.1471, 0.7263, 0.5916, 0.7263, 0.4454, 0.6919, 0.4454, 0.6919, 0.5916, 0.1808, 0.07508, 0.1646, 0.07508, 0.1646, 0.1101, 0.1808, 0.1101, 0.4374, 0.7027, 0.5808, 0.7027, 0.5808, 0.6677, 0.4374, 0.6677, 0.03536, 0.07508, 0.01918, 0.07508, 0.01918, 0.1471, 0.03536, 0.1471, 0.2899, 0.4454, 0.2555, 0.4454, 0.2555, 0.5175, 0.2899, 0.5175, 0.9626, 0.7397, 0.9626, 0.5936, 0.9465, 0.5936, 0.9465, 0.7397, 0.2919, 0.7397, 0.4354, 0.7397, 0.4354, 0.6677, 0.2919, 0.6677, 0.1626, 0.1101, 0.1626, 0.07508, 0.1465, 0.07508, 0.1465, 0.1101, 0.7263, 0.001001, 0.6555, 0.001001, 0.6555, 0.1471, 0.7263, 0.1471, 0.2172, 0.07508, 0.201, 0.07508, 0.201, 0.1101, 0.2172, 0.1101, 0.2535, 0.4454, 0.2192, 0.4454, 0.2192, 0.5175, 0.2535, 0.5175, 0.2172, 0.5916, 0.2172, 0.5195, 0.1828, 0.5195, 0.1828, 0.5916, 0.1445, 0.9805, 0.1445, 0.964, 0.001001, 0.964, 0.001001, 0.9805, 0.1808, 0.5195, 0.1465, 0.5195, 0.1465, 0.5916, 0.1808, 0.5916, 0.2899, 0.5195, 0.2555, 0.5195, 0.2555, 0.5916, 0.2899, 0.5916, 0.6899, 0.2953, 0.6899, 0.1491, 0.6555, 0.1491, 0.6555, 0.2953, 0.199, 0.07508, 0.1828, 0.07508, 0.1828, 0.1101, 0.199, 0.1101, 0.2535, 0.5195, 0.2192, 0.5195, 0.2192, 0.5916, 0.2535, 0.5916, 0.07173, 0.4454, 0.03736, 0.4454, 0.03736, 0.5175, 0.07173, 0.5175, 0.01718, 0.1471, 0.01718, 0.07508, 0.001001, 0.07508, 0.001001, 0.1471, 0.07173, 0.1471, 0.07173, 0.07508, 0.05555, 0.07508, 0.05555, 0.1471, 0.7626, 0.8529, 0.7283, 0.8529, 0.7283, 0.8879, 0.7626, 0.8879, 0.5828, 0.6286, 0.7263, 0.6286, 0.7263, 0.5936, 0.5828, 0.5936, 0.1808, 0.1471, 0.1808, 0.1121, 0.1646, 0.1121, 0.1646, 0.1471, 0.5081, 0.03804, 0.4737, 0.03804, 0.4737, 0.07307, 0.5081, 0.07307, 0.6899, 0.2973, 0.6555, 0.2973, 0.6555, 0.4434, 0.6899, 0.4434, 0.1626, 0.1471, 0.1626, 0.1121, 0.1465, 0.1121, 0.1465, 0.1471, 0.7283, 0.962, 0.8717, 0.962, 0.8717, 0.9454, 0.7283, 0.9454, 0.2172, 0.1121, 0.201, 0.1121, 0.201, 0.1471, 0.2172, 0.1471, 0.4717, 0.03804, 0.4374, 0.03804, 0.4374, 0.07307, 0.4717, 0.07307, 0.7263, 0.2953, 0.7263, 0.1491, 0.6919, 0.1491, 0.6919, 0.2953, 0.5081, 0.001001, 0.4737, 0.001001, 0.4737, 0.03604, 0.5081, 0.03604, 0.4717, 0.001001, 0.4374, 0.001001, 0.4374, 0.03604, 0.4717, 0.03604, 0.199, 0.1121, 0.1828, 0.1121, 0.1828, 0.1471, 0.199, 0.1471, 0.7263, 0.962, 0.7263, 0.9454, 0.5828, 0.9454, 0.5828, 0.962, 0.9626, 0.2973, 0.9465, 0.2973, 0.9465, 0.4434, 0.9626, 0.4434, 0.5808, 0.962, 0.5808, 0.9454, 0.4374, 0.9454, 0.4374, 0.962, 0.3263, 0.2788, 0.3101, 0.2788, 0.3101, 0.2953, 0.3263, 0.2953, 0.3081, 0.2788, 0.2919, 0.2788, 0.2919, 0.2953, 0.3081, 0.2953, 0.3263, 0.2603, 0.3101, 0.2603, 0.3101, 0.2768, 0.3263, 0.2768, 0.05354, 0.07508, 0.03736, 0.07508, 0.03736, 0.1471, 0.05354, 0.1471, 0.1081, 0.001001, 0.09191, 0.001001, 0.09191, 0.07307, 0.1081, 0.07307, 0.9626, 0.1491, 0.9465, 0.1491, 0.9465, 0.2953, 0.9626, 0.2953, 0.08991, 0.001001, 0.07373, 0.001001, 0.07373, 0.07307, 0.08991, 0.07307, 0.2535, 0.001001, 0.2374, 0.001001, 0.2374, 0.03604, 0.2535, 0.03604, 0.7263, 0.7397, 0.7263, 0.7047, 0.5828, 0.7047, 0.5828, 0.7397, 0.7626, 0.001001, 0.7283, 0.001001, 0.7283, 0.1471, 0.7626, 0.1471, 0.4354, 0.962, 0.4354, 0.9454, 0.2919, 0.9454, 0.2919, 0.962, 0.03536, 0.5175, 0.03536, 0.4454, 0.001001, 0.4454, 0.001001, 0.5175, 0.1445, 0.5175, 0.1445, 0.4454, 0.1101, 0.4454, 0.1101, 0.5175, 0.5808, 0.03804, 0.5465, 0.03804, 0.5465, 0.07307, 0.5808, 0.07307, 0.5445, 0.03804, 0.5101, 0.03804, 0.5101, 0.07307, 0.5445, 0.07307, 0.5808, 0.001001, 0.5465, 0.001001, 0.5465, 0.03604, 0.5808, 0.03604, 0.6535, 0.2973, 0.5828, 0.2973, 0.5828, 0.4434, 0.6535, 0.4434, 0.3081, 0.2603, 0.2919, 0.2603, 0.2919, 0.2768, 0.3081, 0.2768, 0.2919, 0.7768, 0.4354, 0.7768, 0.4354, 0.7417, 0.2919, 0.7417, 0.1081, 0.5175, 0.1081, 0.4454, 0.07373, 0.4454, 0.07373, 0.5175, 0.1445, 0.07307, 0.1445, 0.001001, 0.1283, 0.001001, 0.1283, 0.07307, 0.7626, 0.1491, 0.7283, 0.1491, 0.7283, 0.2953, 0.7626, 0.2953, 0.2899, 0.962, 0.2899, 0.9454, 0.1465, 0.9454, 0.1465, 0.962, 0.7626, 0.2973, 0.7283, 0.2973, 0.7283, 0.4434, 0.7626, 0.4434, 0.2354, 0.001001, 0.2192, 0.001001, 0.2192, 0.03604, 0.2354, 0.03604, 0.5445, 0.001001, 0.5101, 0.001001, 0.5101, 0.03604, 0.5445, 0.03604, 0.1263, 0.001001, 0.1101, 0.001001, 0.1101, 0.07307, 0.1263, 0.07307, 0.07173, 0.5195, 0.03736, 0.5195, 0.03736, 0.5916, 0.07173, 0.5916, 0.1445, 0.962, 0.1445, 0.9454, 0.001001, 0.9454, 0.001001, 0.962, 0.6535, 0.1491, 0.5828, 0.1491, 0.5828, 0.2953, 0.6535, 0.2953, 0.8717, 0.9434, 0.8717, 0.9269, 0.7283, 0.9269, 0.7283, 0.9434, 0.6535, 0.001001, 0.5828, 0.001001, 0.5828, 0.1471, 0.6535, 0.1471, 0.7263, 0.9434, 0.7263, 0.9269, 0.5828, 0.9269, 0.5828, 0.9434, 0.799, 0.1491, 0.7646, 0.1491, 0.7646, 0.2953, 0.799, 0.2953, 0.3626, 0.2788, 0.3465, 0.2788, 0.3465, 0.2953, 0.3626, 0.2953, 0.2899, 0.03604, 0.2899, 0.001001, 0.2737, 0.001001, 0.2737, 0.03604, 0.3445, 0.2788, 0.3283, 0.2788, 0.3283, 0.2953, 0.3445, 0.2953, 0.2717, 0.03604, 0.2717, 0.001001, 0.2555, 0.001001, 0.2555, 0.03604, 0.3626, 0.2603, 0.3465, 0.2603, 0.3465, 0.2768, 0.3626, 0.2768, 0.2535, 0.07307, 0.2535, 0.03804, 0.2374, 0.03804, 0.2374, 0.07307, 0.03536, 0.001001, 0.01918, 0.001001, 0.01918, 0.07307, 0.03536, 0.07307, 0.03536, 0.5195, 0.001001, 0.5195, 0.001001, 0.5916, 0.03536, 0.5916, 0.01718, 0.001001, 0.001001, 0.001001, 0.001001, 0.07307, 0.01718, 0.07307, 0.1445, 0.5195, 0.1101, 0.5195, 0.1101, 0.5916, 0.1445, 0.5916, 0.5808, 0.9434, 0.5808, 0.9269, 0.4374, 0.9269, 0.4374, 0.9434, 0.799, 0.2973, 0.7646, 0.2973, 0.7646, 0.4434, 0.799, 0.4434, 0.07173, 0.001001, 0.05555, 0.001001, 0.05555, 0.07307, 0.07173, 0.07307, 0.1081, 0.5195, 0.07373, 0.5195, 0.07373, 0.5916, 0.1081, 0.5916, 0.2354, 0.03804, 0.2192, 0.03804, 0.2192, 0.07307, 0.2354, 0.07307, 0.5081, 0.1121, 0.4737, 0.1121, 0.4737, 0.1471, 0.5081, 0.1471, 0.4354, 0.9434, 0.4354, 0.9269, 0.2919, 0.9269, 0.2919, 0.9434, 0.799, 0.4454, 0.7646, 0.4454, 0.7646, 0.5916, 0.799, 0.5916, 0.3445, 0.2603, 0.3283, 0.2603, 0.3283, 0.2768, 0.3445, 0.2768, 0.2899, 0.07307, 0.2899, 0.03804, 0.2737, 0.03804, 0.2737, 0.07307, 0.4374, 0.8138, 0.5808, 0.8138, 0.5808, 0.7788, 0.4374, 0.7788, 0.799, 0.7417, 0.7283, 0.7417, 0.7283, 0.8138, 0.799, 0.8138, 0.799, 0.7397, 0.799, 0.5936, 0.7646, 0.5936, 0.7646, 0.7397, 0.4717, 0.1121, 0.4374, 0.1121, 0.4374, 0.1471, 0.4717, 0.1471, 0.5828, 0.8138, 0.7263, 0.8138, 0.7263, 0.7788, 0.5828, 0.7788, 0.1445, 0.3714, 0.07373, 0.3714, 0.07373, 0.4434, 0.1445, 0.4434, 0.8354, 0.1471, 0.8354, 0.001001, 0.801, 0.001001, 0.801, 0.1471, 0.07173, 0.3714, 0.001001, 0.3714, 0.001001, 0.4434, 0.07173, 0.4434, 0.001001, 0.8509, 0.1445, 0.8509, 0.1445, 0.8158, 0.001001, 0.8158, 0.8354, 0.2953, 0.8354, 0.1491, 0.801, 0.1491, 0.801, 0.2953, 0.399, 0.1677, 0.3828, 0.1677, 0.3828, 0.1842, 0.399, 0.1842, 0.1465, 0.9434, 0.2899, 0.9434, 0.2899, 0.9269, 0.1465, 0.9269, 0.3808, 0.1677, 0.3646, 0.1677, 0.3646, 0.1842, 0.3808, 0.1842, 0.8354, 0.5916, 0.8354, 0.4454, 0.801, 0.4454, 0.801, 0.5916, 0.399, 0.1491, 0.3828, 0.1491, 0.3828, 0.1657, 0.399, 0.1657, 0.2717, 0.07307, 0.2717, 0.03804, 0.2555, 0.03804, 0.2555, 0.07307, 0.1465, 0.6657, 0.2899, 0.6657, 0.2899, 0.5936, 0.1465, 0.5936, 0.1808, 0.001001, 0.1646, 0.001001, 0.1646, 0.03604, 0.1808, 0.03604, 0.3626, 0.3694, 0.3626, 0.2973, 0.3283, 0.2973, 0.3283, 0.3694, 0.9445, 0.001001, 0.9283, 0.001001, 0.9283, 0.1471, 0.9445, 0.1471, 0.8717, 0.9249, 0.8717, 0.9084, 0.7283, 0.9084, 0.7283, 0.9249, 0.9263, 0.5916, 0.9263, 0.4454, 0.9101, 0.4454, 0.9101, 0.5916, 0.5808, 0.4434, 0.5808, 0.3714, 0.4374, 0.3714, 0.4374, 0.4434, 0.9263, 0.2973, 0.9101, 0.2973, 0.9101, 0.4434, 0.9263, 0.4434, 0.3808, 0.1491, 0.3646, 0.1491, 0.3646, 0.1657, 0.3808, 0.1657, 0.05354, 0.07307, 0.05354, 0.001001, 0.03736, 0.001001, 0.03736, 0.07307, 0.4354, 0.1677, 0.4192, 0.1677, 0.4192, 0.1842, 0.4354, 0.1842, 0.8717, 0.9064, 0.8717, 0.8899, 0.7283, 0.8899, 0.7283, 0.9064, 0.4172, 0.1677, 0.401, 0.1677, 0.401, 0.1842, 0.4172, 0.1842, 0.9263, 0.2953, 0.9263, 0.1491, 0.9101, 0.1491, 0.9101, 0.2953, 0.1445, 0.8879, 0.1445, 0.8529, 0.001001, 0.8529, 0.001001, 0.8879, 0.8717, 0.4454, 0.8374, 0.4454, 0.8374, 0.5916, 0.8717, 0.5916, 0.4354, 0.1491, 0.4192, 0.1491, 0.4192, 0.1657, 0.4354, 0.1657, 0.1626, 0.001001, 0.1465, 0.001001, 0.1465, 0.03604, 0.1626, 0.03604, 0.4354, 0.5175, 0.4354, 0.4454, 0.2919, 0.4454, 0.2919, 0.5175, 0.2172, 0.03604, 0.2172, 0.001001, 0.201, 0.001001, 0.201, 0.03604, 0.3263, 0.2973, 0.2919, 0.2973, 0.2919, 0.3694, 0.3263, 0.3694, 0.9263, 0.1471, 0.9263, 0.001001, 0.9101, 0.001001, 0.9101, 0.1471, 0.4374, 0.9064, 0.5808, 0.9064, 0.5808, 0.8899, 0.4374, 0.8899, 0.9081, 0.5936, 0.8919, 0.5936, 0.8919, 0.7397, 0.9081, 0.7397, 0.001001, 0.7397, 0.1445, 0.7397, 0.1445, 0.6677, 0.001001, 0.6677, 0.8899, 0.8879, 0.8899, 0.7417, 0.8737, 0.7417, 0.8737, 0.8879, 0.4172, 0.1491, 0.401, 0.1491, 0.401, 0.1657, 0.4172, 0.1657, 0.2535, 0.2232, 0.2374, 0.2232, 0.2374, 0.2953, 0.2535, 0.2953, 0.4354, 0.2973, 0.401, 0.2973, 0.401, 0.3694, 0.4354, 0.3694, 0.2354, 0.2232, 0.2192, 0.2232, 0.2192, 0.2953, 0.2354, 0.2953, 0.399, 0.2973, 0.3646, 0.2973, 0.3646, 0.3694, 0.399, 0.3694, 0.2899, 0.2232, 0.2737, 0.2232, 0.2737, 0.2953, 0.2899, 0.2953, 0.5808, 0.8879, 0.5808, 0.8529, 0.4374, 0.8529, 0.4374, 0.8879, 0.8899, 0.5936, 0.8737, 0.5936, 0.8737, 0.7397, 0.8899, 0.7397, 0.1445, 0.9249, 0.1445, 0.8899, 0.001001, 0.8899, 0.001001, 0.9249, 0.9081, 0.1491, 0.8737, 0.1491, 0.8737, 0.2953, 0.9081, 0.2953, 0.4354, 0.9064, 0.4354, 0.8899, 0.2919, 0.8899, 0.2919, 0.9064, 0.199, 0.001001, 0.1828, 0.001001, 0.1828, 0.03604, 0.199, 0.03604, 0.9081, 0.5916, 0.9081, 0.4454, 0.8737, 0.4454, 0.8737, 0.5916, 0.1808, 0.07307, 0.1808, 0.03804, 0.1646, 0.03804, 0.1646, 0.07307, 0.1626, 0.07307, 0.1626, 0.03804, 0.1465, 0.03804, 0.1465, 0.07307, 0.2899, 0.9249, 0.2899, 0.8899, 0.1465, 0.8899, 0.1465, 0.9249, 0.2172, 0.03804, 0.201, 0.03804, 0.201, 0.07307, 0.2172, 0.07307, 0.199, 0.03804, 0.1828, 0.03804, 0.1828, 0.07307, 0.199, 0.07307, 0.9081, 0.4434, 0.9081, 0.2973, 0.8737, 0.2973, 0.8737, 0.4434, 0.1081, 0.2583, 0.1081, 0.2232, 0.09191, 0.2232, 0.09191, 0.2583, 0.08991, 0.2583, 0.08991, 0.2232, 0.07373, 0.2232, 0.07373, 0.2583, 0.7263, 0.8879, 0.7263, 0.8529, 0.5828, 0.8529, 0.5828, 0.8879, 0.1445, 0.2232, 0.1283, 0.2232, 0.1283, 0.2583, 0.1445, 0.2583, 0.9081, 0.001001, 0.8737, 0.001001, 0.8737, 0.1471, 0.9081, 0.1471, 0.1263, 0.2583, 0.1263, 0.2232, 0.1101, 0.2232, 0.1101, 0.2583, 0.4354, 0.8879, 0.4354, 0.8529, 0.2919, 0.8529, 0.2919, 0.8879, 0.2717, 0.2953, 0.2717, 0.2232, 0.2555, 0.2232, 0.2555, 0.2953, 0.3626, 0.4434, 0.3626, 0.3714, 0.3283, 0.3714, 0.3283, 0.4434, 0.9081, 0.7417, 0.8919, 0.7417, 0.8919, 0.8879, 0.9081, 0.8879, 0.4354, 0.5916, 0.4354, 0.5195, 0.2919, 0.5195, 0.2919, 0.5916, 0.1081, 0.2603, 0.09191, 0.2603, 0.09191, 0.2953, 0.1081, 0.2953, 0.5081, 0.5916, 0.5081, 0.4454, 0.4374, 0.4454, 0.4374, 0.5916, 0.08991, 0.2953, 0.08991, 0.2603, 0.07373, 0.2603, 0.07373, 0.2953, 0.3263, 0.4434, 0.3263, 0.3714, 0.2919, 0.3714, 0.2919, 0.4434, 0.4354, 0.3714, 0.401, 0.3714, 0.401, 0.4434, 0.4354, 0.4434, 0.5828, 0.9064, 0.7263, 0.9064, 0.7263, 0.8899, 0.5828, 0.8899, 0.399, 0.4434, 0.399, 0.3714, 0.3646, 0.3714, 0.3646, 0.4434, 0.2172, 0.3694, 0.2172, 0.2973, 0.1828, 0.2973, 0.1828, 0.3694, 0.8717, 0.2973, 0.8374, 0.2973, 0.8374, 0.4434, 0.8717, 0.4434, 0.1445, 0.2953, 0.1445, 0.2603, 0.1283, 0.2603, 0.1283, 0.2953, 0.1808, 0.3694, 0.1808, 0.2973, 0.1465, 0.2973, 0.1465, 0.3694, 0.2899, 0.3694, 0.2899, 0.2973, 0.2555, 0.2973, 0.2555, 0.3694, 0.1808, 0.2232, 0.1646, 0.2232, 0.1646, 0.2953, 0.1808, 0.2953, 0.1626, 0.2232, 0.1465, 0.2232, 0.1465, 0.2953, 0.1626, 0.2953, 0.5081, 0.07508, 0.4737, 0.07508, 0.4737, 0.1101, 0.5081, 0.1101, 0.7263, 0.8509, 0.7263, 0.8158, 0.5828, 0.8158, 0.5828, 0.8509, 0.1263, 0.2603, 0.1101, 0.2603, 0.1101, 0.2953, 0.1263, 0.2953, 0.4717, 0.07508, 0.4374, 0.07508, 0.4374, 0.1101, 0.4717, 0.1101, 0.8717, 0.2953, 0.8717, 0.1491, 0.8374, 0.1491, 0.8374, 0.2953, 0.03536, 0.2232, 0.01918, 0.2232, 0.01918, 0.2583, 0.03536, 0.2583, 0.4354, 0.9249, 0.4354, 0.9084, 0.2919, 0.9084, 0.2919, 0.9249, 0.01718, 0.2583, 0.01718, 0.2232, 0.001001, 0.2232, 0.001001, 0.2583, 0.5808, 0.1121, 0.5465, 0.1121, 0.5465, 0.1471, 0.5808, 0.1471, 0.8717, 0.001001, 0.8374, 0.001001, 0.8374, 0.1471, 0.8717, 0.1471, 0.5445, 0.1121, 0.5101, 0.1121, 0.5101, 0.1471, 0.5445, 0.1471, 0.5808, 0.07508, 0.5465, 0.07508, 0.5465, 0.1101, 0.5808, 0.1101, 0.07173, 0.2583, 0.07173, 0.2232, 0.05555, 0.2232, 0.05555, 0.2583, 0.4374, 0.9249, 0.5808, 0.9249, 0.5808, 0.9084, 0.4374, 0.9084, 0.9263, 0.7397, 0.9263, 0.5936, 0.9101, 0.5936, 0.9101, 0.7397, 0.5828, 0.9249, 0.7263, 0.9249, 0.7263, 0.9084, 0.5828, 0.9084, 0.399, 0.2047, 0.3828, 0.2047, 0.3828, 0.2212, 0.399, 0.2212, 0.3808, 0.2047, 0.3646, 0.2047, 0.3646, 0.2212, 0.3808, 0.2212, 0.399, 0.1862, 0.3828, 0.1862, 0.3828, 0.2027, 0.399, 0.2027, 0.2172, 0.2953, 0.2172, 0.2232, 0.201, 0.2232, 0.201, 0.2953, 0.199, 0.2953, 0.199, 0.2232, 0.1828, 0.2232, 0.1828, 0.2953, 0.9263, 0.8879, 0.9263, 0.7417, 0.9101, 0.7417, 0.9101, 0.8879, 0.2535, 0.2212, 0.2535, 0.1491, 0.2374, 0.1491, 0.2374, 0.2212, 0.05354, 0.2583, 0.05354, 0.2232, 0.03736, 0.2232, 0.03736, 0.2583, 0.2919, 0.8509, 0.4354, 0.8509, 0.4354, 0.8158, 0.2919, 0.8158, 0.8354, 0.7397, 0.8354, 0.5936, 0.801, 0.5936, 0.801, 0.7397, 0.001001, 0.9434, 0.1445, 0.9434, 0.1445, 0.9269, 0.001001, 0.9269, 0.2535, 0.2973, 0.2192, 0.2973, 0.2192, 0.3694, 0.2535, 0.3694, 0.2172, 0.3714, 0.1828, 0.3714, 0.1828, 0.4434, 0.2172, 0.4434, 0.5445, 0.07508, 0.5101, 0.07508, 0.5101, 0.1101, 0.5445, 0.1101, 0.07173, 0.1862, 0.03736, 0.1862, 0.03736, 0.2212, 0.07173, 0.2212, 0.03536, 0.1862, 0.001001, 0.1862, 0.001001, 0.2212, 0.03536, 0.2212, 0.5808, 0.5916, 0.5808, 0.4454, 0.5101, 0.4454, 0.5101, 0.5916, 0.3808, 0.1862, 0.3646, 0.1862, 0.3646, 0.2027, 0.3808, 0.2027, 0.4354, 0.8138, 0.4354, 0.7788, 0.2919, 0.7788, 0.2919, 0.8138, 0.1808, 0.3714, 0.1465, 0.3714, 0.1465, 0.4434, 0.1808, 0.4434, 0.2354, 0.1491, 0.2192, 0.1491, 0.2192, 0.2212, 0.2354, 0.2212, 0.9445, 0.2953, 0.9445, 0.1491, 0.9283, 0.1491, 0.9283, 0.2953, 0.1465, 0.8138, 0.2899, 0.8138, 0.2899, 0.7788, 0.1465, 0.7788, 0.03536, 0.2953, 0.03536, 0.2603, 0.01918, 0.2603, 0.01918, 0.2953, 0.07173, 0.1491, 0.03736, 0.1491, 0.03736, 0.1842, 0.07173, 0.1842, 0.2899, 0.2212, 0.2899, 0.1491, 0.2737, 0.1491, 0.2737, 0.2212, 0.2899, 0.4434, 0.2899, 0.3714, 0.2555, 0.3714, 0.2555, 0.4434, 0.9445, 0.4434, 0.9445, 0.2973, 0.9283, 0.2973, 0.9283, 0.4434, 0.2919, 0.6657, 0.4354, 0.6657, 0.4354, 0.5936, 0.2919, 0.5936, 0.9445, 0.5916, 0.9445, 0.4454, 0.9283, 0.4454, 0.9283, 0.5916, 0.4374, 0.6657, 0.5808, 0.6657, 0.5808, 0.5936, 0.4374, 0.5936, 0.9445, 0.7397, 0.9445, 0.5936, 0.9283, 0.5936, 0.9283, 0.7397, 0.5828, 0.7768, 0.7263, 0.7768, 0.7263, 0.7417, 0.5828, 0.7417, 0.4354, 0.2047, 0.4192, 0.2047, 0.4192, 0.2212, 0.4354, 0.2212, 0.01718, 0.2603, 0.001001, 0.2603, 0.001001, 0.2953, 0.01718, 0.2953, 0.4172, 0.2047, 0.401, 0.2047, 0.401, 0.2212, 0.4172, 0.2212, 0.07173, 0.2603, 0.05555, 0.2603, 0.05555, 0.2953, 0.07173, 0.2953, 0.4354, 0.1862, 0.4192, 0.1862, 0.4192, 0.2027, 0.4354, 0.2027, 0.05354, 0.2603, 0.03736, 0.2603, 0.03736, 0.2953, 0.05354, 0.2953, 0.2717, 0.2212, 0.2717, 0.1491, 0.2555, 0.1491, 0.2555, 0.2212, 0.2535, 0.4434, 0.2535, 0.3714, 0.2192, 0.3714, 0.2192, 0.4434, 0.1808, 0.2212, 0.1808, 0.1491, 0.1646, 0.1491, 0.1646, 0.2212, 0.3626, 0.07307, 0.3626, 0.001001, 0.3283, 0.001001, 0.3283, 0.07307, 0.9445, 0.8879, 0.9445, 0.7417, 0.9283, 0.7417, 0.9283, 0.8879, 0.4374, 0.7768, 0.5808, 0.7768, 0.5808, 0.7417, 0.4374, 0.7417, 0.1626, 0.2212, 0.1626, 0.1491, 0.1465, 0.1491, 0.1465, 0.2212, 0.3263, 0.07307, 0.3263, 0.001001, 0.2919, 0.001001, 0.2919, 0.07307, 0.1081, 0.1842, 0.1081, 0.1491, 0.09191, 0.1491, 0.09191, 0.1842, 0.03536, 0.1491, 0.001001, 0.1491, 0.001001, 0.1842, 0.03536, 0.1842, 0.9626, 0.1471, 0.9626, 0.001001, 0.9465, 0.001001, 0.9465, 0.1471, 0.001001, 0.7768, 0.1445, 0.7768, 0.1445, 0.7417, 0.001001, 0.7417, 0.4172, 0.1862, 0.401, 0.1862, 0.401, 0.2027, 0.4172, 0.2027, 0.08991, 0.1491, 0.07373, 0.1491, 0.07373, 0.1842, 0.08991, 0.1842, 0.8717, 0.7417, 0.8374, 0.7417, 0.8374, 0.8879, 0.8717, 0.8879, 0.1445, 0.2973, 0.07373, 0.2973, 0.07373, 0.3694, 0.1445, 0.3694, 0.7263, 0.7027, 0.7263, 0.6677, 0.5828, 0.6677, 0.5828, 0.7027, 0.1445, 0.1862, 0.1101, 0.1862, 0.1101, 0.2212, 0.1445, 0.2212, 0.7263, 0.2973, 0.6919, 0.2973, 0.6919, 0.4434, 0.7263, 0.4434, 0.07173, 0.2973, 0.001001, 0.2973, 0.001001, 0.3694, 0.07173, 0.3694, 0.7263, 0.6657, 0.7263, 0.6306, 0.5828, 0.6306, 0.5828, 0.6657, 0.4354, 0.07508, 0.3646, 0.07508, 0.3646, 0.1471, 0.4354, 0.1471, 0.6899, 0.4454, 0.6555, 0.4454, 0.6555, 0.5916, 0.6899, 0.5916, 0.5808, 0.7397, 0.5808, 0.7047, 0.4374, 0.7047, 0.4374, 0.7397, 0.6535, 0.5916, 0.6535, 0.4454, 0.5828, 0.4454, 0.5828, 0.5916, 0.4354, 0.07307, 0.4354, 0.001001, 0.401, 0.001001, 0.401, 0.07307, 0.399, 0.001001, 0.3646, 0.001001, 0.3646, 0.07307, 0.399, 0.07307, 0.2899, 0.7397, 0.2899, 0.6677, 0.1465, 0.6677, 0.1465, 0.7397, 0.3626, 0.07508, 0.3283, 0.07508, 0.3283, 0.1471, 0.3626, 0.1471, 0.3263, 0.1471, 0.3263, 0.07508, 0.2919, 0.07508, 0.2919, 0.1471, 0.9626, 0.8879, 0.9626, 0.7417, 0.9465, 0.7417, 0.9465, 0.8879, 0.1465, 0.9805, 0.2899, 0.9805, 0.2899, 0.964, 0.1465, 0.964, 0.9808, 0.1471, 0.9808, 0.001001, 0.9646, 0.001001, 0.9646, 0.1471, 0.3263, 0.1677, 0.3101, 0.1677, 0.3101, 0.1842, 0.3263, 0.1842, 0.4354, 0.9805, 0.4354, 0.964, 0.2919, 0.964, 0.2919, 0.9805, 0.3081, 0.1677, 0.2919, 0.1677, 0.2919, 0.1842, 0.3081, 0.1842, 0.2172, 0.1491, 0.201, 0.1491, 0.201, 0.2212, 0.2172, 0.2212, 0.1445, 0.1491, 0.1283, 0.1491, 0.1283, 0.1842, 0.1445, 0.1842, 0.3263, 0.1491, 0.3101, 0.1491, 0.3101, 0.1657, 0.3263, 0.1657, 0.1263, 0.1842, 0.1263, 0.1491, 0.1101, 0.1491, 0.1101, 0.1842, 0.9808, 0.1491, 0.9646, 0.1491, 0.9646, 0.2953, 0.9808, 0.2953, 0.199, 0.2212, 0.199, 0.1491, 0.1828, 0.1491, 0.1828, 0.2212, 0.3081, 0.1491, 0.2919, 0.1491, 0.2919, 0.1657, 0.3081, 0.1657, 0.5808, 0.9805, 0.5808, 0.964, 0.4374, 0.964, 0.4374, 0.9805, 0.9808, 0.2973, 0.9646, 0.2973, 0.9646, 0.4434, 0.9808, 0.4434, 0.7263, 0.9805, 0.7263, 0.964, 0.5828, 0.964, 0.5828, 0.9805, 0.3626, 0.1677, 0.3465, 0.1677, 0.3465, 0.1842, 0.3626, 0.1842, 0.9808, 0.5916, 0.9808, 0.4454, 0.9646, 0.4454, 0.9646, 0.5916, 0.3445, 0.1677, 0.3283, 0.1677, 0.3283, 0.1842, 0.3445, 0.1842, 0.7283, 0.8509, 0.799, 0.8509, 0.799, 0.8343, 0.7283, 0.8343, 0.1081, 0.2212, 0.1081, 0.1862, 0.09191, 0.1862, 0.09191, 0.2212, 0.3626, 0.1491, 0.3465, 0.1491, 0.3465, 0.1657, 0.3626, 0.1657, 0.08991, 0.1862, 0.07373, 0.1862, 0.07373, 0.2212, 0.08991, 0.2212, 0.7283, 0.9805, 0.8717, 0.9805, 0.8717, 0.964, 0.7283, 0.964, 0.799, 0.8323, 0.799, 0.8158, 0.7283, 0.8158, 0.7283, 0.8323, 0.3445, 0.1491, 0.3283, 0.1491, 0.3283, 0.1657, 0.3445, 0.1657, 0.799, 0.1471, 0.799, 0.001001, 0.7646, 0.001001, 0.7646, 0.1471])
me_top_data.materials.append(mat_recycling_bin_gray_plastic)
me_top_data.use_remesh_preserve_volume = False
me_top_data.use_remesh_preserve_attributes = False
me_top_data.use_mirror_vertex_groups = False
me_top_data.update()
me_cap_data = bpy.data.meshes.new('cap_data')
me_cap_data.from_pydata([(-0.5711, -0.7717, 2.588), (-0.5711, -0.3847, 2.678), (0.5711, -0.7717, 2.588), (0.5711, -0.3847, 2.678), (-3.763e-07, -0.7849, 2.589), (0.0, -0.3847, 2.678), (-0.5711, 0.7717, 2.588), (-0.5711, 0.3847, 2.678), (-0.5711, 0.0, 2.7), (0.5711, 0.7717, 2.588), (0.5711, 0.3847, 2.678), (-3.763e-07, 0.7849, 2.589), (0.5711, 0.0, 2.7), (0.0, 0.3847, 2.678), (0.0, 0.0, 2.7), (-0.2855, -0.7783, 2.588), (-0.2855, 0.0, 2.7), (-0.2855, -0.3847, 2.678), (-0.2855, 0.7783, 2.588), (-0.2855, 0.3847, 2.678), (0.2855, -0.7783, 2.588), (0.2855, 0.0, 2.7), (0.2855, -0.3847, 2.678), (0.2855, 0.7783, 2.588), (0.2855, 0.3847, 2.678), (-0.5425, -0.3847, 2.678), (-0.5425, 0.3847, 2.678), (-0.5425, -0.7724, 2.588), (-0.5425, 0.0, 2.7), (-0.5425, 0.7724, 2.588), (0.5425, -0.3847, 2.678), (0.5425, 0.3847, 2.678), (0.5425, -0.7724, 2.588), (0.5425, 0.0, 2.7), (0.5425, 0.7724, 2.588)], [], [(17, 16, 14, 5), (15, 17, 5, 4), (22, 5, 14, 21), (20, 4, 5, 22), (19, 13, 14, 16), (18, 11, 13, 19), (24, 21, 14, 13), (23, 24, 13, 11), (25, 28, 16, 17), (27, 25, 17, 15), (26, 19, 16, 28), (29, 18, 19, 26), (30, 22, 21, 33), (32, 20, 22, 30), (31, 33, 21, 24), (34, 31, 24, 23), (1, 8, 28, 25), (0, 1, 25, 27), (7, 26, 28, 8), (6, 29, 26, 7), (3, 30, 33, 12), (2, 32, 30, 3), (10, 12, 33, 31), (9, 10, 31, 34)])
me_cap_data.polygons.foreach_set('use_smooth', [True] * 24)
_k = {(4, 15): 0.49804, (4, 20): 0.49804, (11, 18): 0.49804, (11, 23): 0.49804, (0, 27): 0.49804, (6, 29): 0.49804, (2, 32): 0.49804, (9, 34): 0.49804, (15, 27): 0.49804, (18, 29): 0.49804, (20, 32): 0.49804, (23, 34): 0.49804}
me_cap_data.attributes.new('crease_edge', 'FLOAT', 'EDGE').data.foreach_set('value', [_k.get((min(e.vertices), max(e.vertices)), 0.0) for e in me_cap_data.edges])
_uv = me_cap_data.uv_layers.new(name='UVMap')
_uv.uv.foreach_set('vector', [0.2212, 0.001001, 0.001001, 0.001001, 0.001001, 0.2212, 0.2212, 0.2212, 0.2212, 0.2232, 0.001001, 0.2232, 0.001001, 0.4434, 0.2212, 0.4434, 0.4434, 0.001001, 0.2232, 0.001001, 0.2232, 0.2212, 0.4434, 0.2212, 0.4434, 0.2232, 0.2232, 0.2232, 0.2232, 0.4434, 0.4434, 0.4434, 0.2212, 0.4454, 0.001001, 0.4454, 0.001001, 0.6657, 0.2212, 0.6657, 0.6657, 0.001001, 0.4454, 0.001001, 0.4454, 0.2212, 0.6657, 0.2212, 0.6657, 0.2232, 0.4454, 0.2232, 0.4454, 0.4434, 0.6657, 0.4434, 0.4434, 0.4454, 0.2232, 0.4454, 0.2232, 0.6657, 0.4434, 0.6657, 0.6657, 0.4454, 0.4454, 0.4454, 0.4454, 0.6657, 0.6657, 0.6657, 0.2212, 0.6677, 0.001001, 0.6677, 0.001001, 0.8879, 0.2212, 0.8879, 0.8879, 0.001001, 0.6677, 0.001001, 0.6677, 0.2212, 0.8879, 0.2212, 0.4434, 0.6677, 0.2232, 0.6677, 0.2232, 0.8879, 0.4434, 0.8879, 0.8879, 0.2232, 0.6677, 0.2232, 0.6677, 0.4434, 0.8879, 0.4434, 0.6657, 0.6677, 0.4454, 0.6677, 0.4454, 0.8879, 0.6657, 0.8879, 0.8879, 0.4454, 0.6677, 0.4454, 0.6677, 0.6657, 0.8879, 0.6657, 0.8879, 0.6677, 0.6677, 0.6677, 0.6677, 0.8879, 0.8879, 0.8879, 0.999, 0.8879, 0.999, 0.6677, 0.8899, 0.6677, 0.8899, 0.8879, 0.001001, 0.999, 0.2212, 0.999, 0.2212, 0.8899, 0.001001, 0.8899, 0.999, 0.001001, 0.8899, 0.001001, 0.8899, 0.2212, 0.999, 0.2212, 0.4434, 0.999, 0.4434, 0.8899, 0.2232, 0.8899, 0.2232, 0.999, 0.999, 0.2232, 0.8899, 0.2232, 0.8899, 0.4434, 0.999, 0.4434, 0.6657, 0.999, 0.6657, 0.8899, 0.4454, 0.8899, 0.4454, 0.999, 0.999, 0.6657, 0.999, 0.4454, 0.8899, 0.4454, 0.8899, 0.6657, 0.6677, 0.999, 0.8879, 0.999, 0.8879, 0.8899, 0.6677, 0.8899])
me_cap_data.materials.append(mat_recycling_bin_red_plastic)
me_cap_data.use_remesh_preserve_volume = False
me_cap_data.use_remesh_preserve_attributes = False
me_cap_data.use_mirror_vertex_groups = False
me_cap_data.update()
me_bag_data = bpy.data.meshes.new('bag_data')
me_bag_data.from_pydata([(0.754, 0.9048, 2.268), (0.7538, -0.9046, 2.268), (-0.7538, -0.9046, 2.268), (-0.7538, 0.9046, 2.268), (0.7538, -4.575e-07, 2.268), (-0.7538, 1.895e-07, 2.268), (1.486e-07, 0.9227, 2.269), (-4.696e-07, -0.9225, 2.269), (0.7538, -0.4523, 2.268), (0.7538, 0.4523, 2.268), (-0.7538, -0.4523, 2.268), (-0.7538, 0.4523, 2.268), (0.7547, 0.8753, 1.906), (0.7829, -0.8755, 1.924), (-0.7687, -0.9071, 1.961), (-0.8292, 0.862, 1.932), (0.8019, -0.02443, 1.957), (-0.7543, 0.014, 1.922), (0.03395, 0.865, 1.951), (-8.763e-05, -0.9006, 1.969), (0.8183, -0.4392, 1.949), (0.7457, 0.4215, 1.95), (-0.8433, -0.5473, 1.977), (-0.7913, 0.4657, 1.966), (0.7087, 0.8293, 2.269), (0.7088, -0.829, 2.268), (-0.7088, -0.829, 2.268), (-0.7088, 0.8294, 2.268), (0.7088, -4.039e-07, 2.268), (-0.7088, 1.28e-07, 2.268), (2.127e-07, 0.8264, 2.269), (-3.904e-07, -0.8358, 2.269), (0.7088, -0.3718, 2.268), (0.7088, 0.3718, 2.268), (-0.7088, -0.3718, 2.268), (-0.7088, 0.3718, 2.268), (0.5952, 0.6982, 1.662), (0.5952, -0.6982, 1.662), (-0.5952, -0.6982, 1.662), (-0.5952, 0.6982, 1.662), (0.5952, -3.889e-07, 1.662), (-0.5952, 1.105e-07, 1.662), (1.29e-07, 0.6946, 1.663), (-3.414e-07, -0.7033, 1.663), (0.5952, -0.3491, 1.662), (0.5952, 0.3491, 1.662), (-0.5952, -0.3491, 1.662), (-0.5952, 0.3491, 1.662), (-0.3768, 0.9079, 2.263), (-0.3702, 0.8368, 1.924), (-0.3544, 0.8313, 2.263), (-0.2976, 0.6964, 1.662), (0.3769, 0.9134, 2.268), (0.4474, 0.8639, 1.952), (0.3544, 0.8279, 2.269), (0.2976, 0.6964, 1.662), (0.3769, -0.9136, 2.269), (0.4107, -0.8992, 1.945), (0.3544, -0.8324, 2.269), (0.2976, -0.7008, 1.662), (-0.3769, -0.9136, 2.269), (-0.4159, -0.9138, 1.947), (-0.3544, -0.8324, 2.269), (-0.2976, -0.7008, 1.662), (0.7779, -0.01221, 2.113), (0.8109, -0.4312, 2.135), (-0.821, -0.8755, 2.079), (0.0003349, -0.8957, 2.097), (0.7744, 0.4512, 2.14), (-0.8053, 0.8673, 2.076), (-0.7799, 0.4332, 2.14), (-0.7541, 0.006998, 2.095), (-0.7983, -0.4999, 2.123), (0.8089, 0.9067, 2.097), (1.722e-07, 0.9203, 2.141), (0.7794, -0.8897, 2.116), (-0.3833, 0.8884, 2.138), (0.4194, 0.8984, 2.112), (0.4207, -0.9336, 2.09), (-0.4154, -0.9117, 2.084), (-0.6119, -0.322, 1.965), (-0.6119, -0.0001162, 1.965), (0.6121, 0.6822, 1.965), (0.6119, 0.3218, 1.965), (-0.6119, 0.3218, 1.965), (-0.6119, -0.6821, 1.965), (1.356e-07, 0.6791, 1.966), (0.6119, -0.322, 1.965), (0.6119, -0.6821, 1.965), (-3.48e-07, -0.6874, 1.966), (-0.6125, 0.6826, 1.965), (0.6119, -0.0001166, 1.965), (-0.3059, 0.6839, 1.965), (0.3059, 0.6806, 1.965), (0.3059, -0.6847, 1.965), (-0.3059, -0.6847, 1.965), (0.8086, -0.439, 2.227), (1.743e-05, -0.9188, 2.221), (0.7756, 0.4519, 2.22), (-0.7636, 0.4452, 2.22), (-0.7708, -0.4701, 2.213), (2.203e-10, 0.9218, 2.221), (-0.3793, 0.9063, 2.217), (0.3764, -0.919, 2.215), (0.7629, -0.00458, 2.21), (-0.7514, -0.9004, 2.219), (-0.7986, 0.9078, 2.212), (-0.7539, 0.002624, 2.203), (0.7727, 0.9078, 2.21), (0.7634, -0.899, 2.211), (0.3928, 0.9156, 2.208), (-0.3725, -0.9187, 2.221), (0.7899, -0.01832, 2.035), (-0.7633, -0.881, 2.028), (-0.7964, 0.8503, 2.009), (-0.7542, 0.0105, 2.009), (0.7266, 0.8933, 2.004), (0.7813, -0.8589, 2.004), (0.433, 0.8709, 2.038), (-0.4157, -0.9125, 2.016), (0.8131, -0.4409, 2.018), (0.0001379, -0.893, 2.034), (0.7587, 0.4274, 2.026), (-0.7856, 0.4495, 2.071), (-0.8203, -0.5236, 2.05), (0.03143, 0.868, 2.028), (-0.3765, 0.8493, 2.055), (0.4158, -0.8871, 2.019)], [], [(120, 20, 16, 112), (119, 113, 14, 61), (122, 112, 16, 21), (123, 114, 15, 23), (124, 115, 17, 22), (122, 21, 12, 116), (123, 23, 17, 115), (124, 22, 14, 113), (118, 116, 12, 53), (120, 117, 13, 20), (127, 57, 13, 117), (126, 49, 15, 114), (4, 9, 33, 28), (3, 11, 35, 27), (5, 10, 34, 29), (9, 0, 24, 33), (11, 5, 29, 35), (10, 2, 26, 34), (52, 6, 30, 54), (1, 8, 32, 25), (56, 1, 25, 58), (48, 3, 27, 50), (8, 4, 28, 32), (60, 7, 31, 62), (81, 80, 46, 41), (83, 82, 36, 45), (84, 81, 41, 47), (80, 85, 38, 46), (93, 86, 42, 55), (88, 87, 44, 37), (94, 88, 37, 59), (92, 90, 39, 51), (87, 91, 40, 44), (95, 89, 43, 63), (91, 83, 45, 40), (90, 84, 47, 39), (125, 18, 49, 126), (6, 48, 50, 30), (86, 92, 51, 42), (125, 118, 53, 18), (0, 52, 54, 24), (82, 93, 55, 36), (121, 19, 57, 127), (7, 56, 58, 31), (89, 94, 59, 43), (121, 119, 61, 19), (2, 60, 62, 26), (85, 95, 63, 38), (96, 65, 64, 104), (111, 105, 66, 79), (98, 104, 64, 68), (99, 106, 69, 70), (100, 107, 71, 72), (98, 68, 73, 108), (99, 70, 71, 107), (100, 72, 66, 105), (110, 108, 73, 77), (96, 109, 75, 65), (103, 78, 75, 109), (102, 76, 69, 106), (101, 74, 76, 102), (101, 110, 77, 74), (97, 67, 78, 103), (97, 111, 79, 67), (29, 34, 80, 81), (33, 24, 82, 83), (35, 29, 81, 84), (34, 26, 85, 80), (54, 30, 86, 93), (25, 32, 87, 88), (58, 25, 88, 94), (50, 27, 90, 92), (32, 28, 91, 87), (62, 31, 89, 95), (28, 33, 83, 91), (27, 35, 84, 90), (30, 50, 92, 86), (24, 54, 93, 82), (31, 58, 94, 89), (26, 62, 95, 85), (8, 96, 104, 4), (60, 2, 105, 111), (9, 4, 104, 98), (11, 3, 106, 99), (10, 5, 107, 100), (9, 98, 108, 0), (11, 99, 107, 5), (10, 100, 105, 2), (52, 0, 108, 110), (8, 1, 109, 96), (56, 103, 109, 1), (48, 102, 106, 3), (6, 101, 102, 48), (6, 52, 110, 101), (7, 97, 103, 56), (7, 60, 111, 97), (65, 120, 112, 64), (79, 66, 113, 119), (68, 64, 112, 122), (70, 69, 114, 123), (72, 71, 115, 124), (68, 122, 116, 73), (70, 123, 115, 71), (72, 124, 113, 66), (77, 73, 116, 118), (65, 75, 117, 120), (78, 127, 117, 75), (76, 126, 114, 69), (74, 125, 126, 76), (74, 77, 118, 125), (67, 121, 127, 78), (67, 79, 119, 121)])
me_bag_data.polygons.foreach_set('use_smooth', [True] * 112)
_k = {(1, 8): 0.16471, (3, 48): 0.16471, (2, 60): 0.16471, (3, 11): 0.16471, (0, 9): 0.16471, (2, 10): 0.16471, (0, 52): 0.16471, (1, 56): 0.16471, (4, 8): 0.16471, (4, 9): 0.16471, (5, 10): 0.16471, (5, 11): 0.16471, (13, 20): 1.0, (15, 49): 1.0, (14, 61): 1.0, (15, 23): 1.0, (12, 21): 1.0, (14, 22): 1.0, (12, 53): 1.0, (13, 57): 1.0, (16, 20): 1.0, (16, 21): 1.0, (17, 22): 1.0, (17, 23): 1.0, (14, 113): 0.06667, (12, 116): 0.93333, (13, 117): 0.07059, (25, 32): 0.16471, (27, 50): 0.16471, (26, 62): 0.16471, (27, 35): 0.16471, (24, 33): 0.16471, (26, 34): 0.16471, (24, 54): 0.16471, (25, 58): 0.16471, (28, 32): 0.16471, (28, 33): 0.16471, (29, 34): 0.16471, (29, 35): 0.16471, (3, 27): 0.93333, (0, 24): 0.93333, (2, 26): 0.93333, (1, 25): 0.93333, (25, 88): 0.93333, (6, 48): 0.16471, (18, 49): 1.0, (30, 50): 0.16471, (6, 52): 0.16471, (18, 53): 1.0, (30, 54): 0.16471, (7, 56): 0.16471, (19, 57): 1.0, (31, 58): 0.16471, (7, 60): 0.16471, (19, 61): 1.0, (31, 62): 0.16471, (2, 105): 0.93333, (3, 106): 0.93333, (0, 108): 0.93333, (1, 109): 0.93333, (24, 82): 0.93333, (26, 85): 0.93333, (27, 90): 0.93333, (66, 105): 0.93333, (69, 106): 0.93333, (73, 108): 0.93333, (75, 109): 0.59216, (66, 113): 0.06667, (73, 116): 0.93333, (75, 117): 0.07059}
me_bag_data.attributes.new('crease_edge', 'FLOAT', 'EDGE').data.foreach_set('value', [_k.get((min(e.vertices), max(e.vertices)), 0.0) for e in me_bag_data.edges])
_uv = me_bag_data.uv_layers.new(name='UVMap')
_uv.uv.foreach_set('vector', [0.9402, 0.001001, 0.8834, 0.001001, 0.8834, 0.1166, 0.9402, 0.1166, 0.5892, 0.8814, 0.7049, 0.8814, 0.7049, 0.8245, 0.5892, 0.8245, 0.8814, 0.7049, 0.8814, 0.5892, 0.8245, 0.5892, 0.8245, 0.7049, 0.4716, 0.8814, 0.5872, 0.8814, 0.5872, 0.8245, 0.4716, 0.8245, 0.8814, 0.5872, 0.8814, 0.4716, 0.8245, 0.4716, 0.8245, 0.5872, 0.4696, 0.8814, 0.4696, 0.8245, 0.3539, 0.8245, 0.3539, 0.8814, 0.8814, 0.3539, 0.8245, 0.3539, 0.8245, 0.4696, 0.8814, 0.4696, 0.3519, 0.8814, 0.3519, 0.8245, 0.2363, 0.8245, 0.2363, 0.8814, 0.8814, 0.3519, 0.8814, 0.2363, 0.8245, 0.2363, 0.8245, 0.3519, 0.1186, 0.8814, 0.2343, 0.8814, 0.2343, 0.8245, 0.1186, 0.8245, 0.8814, 0.1186, 0.8245, 0.1186, 0.8245, 0.2343, 0.8814, 0.2343, 0.1166, 0.8814, 0.1166, 0.8245, 0.001001, 0.8245, 0.001001, 0.8814, 0.8814, 0.1166, 0.8814, 0.001001, 0.8245, 0.001001, 0.8245, 0.1166, 0.7069, 0.8225, 0.8225, 0.8225, 0.8225, 0.7657, 0.7069, 0.7657, 0.8225, 0.7049, 0.8225, 0.5892, 0.7657, 0.5892, 0.7657, 0.7049, 0.4716, 0.7637, 0.5872, 0.7637, 0.5872, 0.7069, 0.4716, 0.7069, 0.7637, 0.2343, 0.7637, 0.1186, 0.7069, 0.1186, 0.7069, 0.2343, 0.1186, 0.7637, 0.2343, 0.7637, 0.2343, 0.7069, 0.1186, 0.7069, 0.7049, 0.6461, 0.7049, 0.5304, 0.6481, 0.5304, 0.6481, 0.6461, 0.5892, 0.7049, 0.7049, 0.7049, 0.7049, 0.6481, 0.5892, 0.6481, 0.6461, 0.6461, 0.6461, 0.5304, 0.5892, 0.5304, 0.5892, 0.6461, 0.5892, 0.5284, 0.7049, 0.5284, 0.7049, 0.4716, 0.5892, 0.4716, 0.6461, 0.4696, 0.6461, 0.3539, 0.5892, 0.3539, 0.5892, 0.4696, 0.4716, 0.6461, 0.5872, 0.6461, 0.5872, 0.5892, 0.4716, 0.5892, 0.5872, 0.4716, 0.4716, 0.4716, 0.4716, 0.5872, 0.5872, 0.5872, 0.7049, 0.001001, 0.5892, 0.001001, 0.5892, 0.1166, 0.7049, 0.1166, 0.1166, 0.5892, 0.001001, 0.5892, 0.001001, 0.7049, 0.1166, 0.7049, 0.7049, 0.1186, 0.5892, 0.1186, 0.5892, 0.2343, 0.7049, 0.2343, 0.2343, 0.5892, 0.1186, 0.5892, 0.1186, 0.7049, 0.2343, 0.7049, 0.3519, 0.5892, 0.2363, 0.5892, 0.2363, 0.7049, 0.3519, 0.7049, 0.7049, 0.2363, 0.5892, 0.2363, 0.5892, 0.3519, 0.7049, 0.3519, 0.4696, 0.5892, 0.3539, 0.5892, 0.3539, 0.7049, 0.4696, 0.7049, 0.4696, 0.4716, 0.3539, 0.4716, 0.3539, 0.5872, 0.4696, 0.5872, 0.5872, 0.3539, 0.4716, 0.3539, 0.4716, 0.4696, 0.5872, 0.4696, 0.5872, 0.2363, 0.4716, 0.2363, 0.4716, 0.3519, 0.5872, 0.3519, 0.3519, 0.4716, 0.2363, 0.4716, 0.2363, 0.5872, 0.3519, 0.5872, 0.7049, 0.3539, 0.6481, 0.3539, 0.6481, 0.4696, 0.7049, 0.4696, 0.4716, 0.7049, 0.5872, 0.7049, 0.5872, 0.6481, 0.4716, 0.6481, 0.2343, 0.4716, 0.1186, 0.4716, 0.1186, 0.5872, 0.2343, 0.5872, 0.8814, 0.8225, 0.8814, 0.7069, 0.8245, 0.7069, 0.8245, 0.8225, 0.001001, 0.7637, 0.1166, 0.7637, 0.1166, 0.7069, 0.001001, 0.7069, 0.5872, 0.001001, 0.4716, 0.001001, 0.4716, 0.1166, 0.5872, 0.1166, 0.7637, 0.001001, 0.7069, 0.001001, 0.7069, 0.1166, 0.7637, 0.1166, 0.2363, 0.7637, 0.3519, 0.7637, 0.3519, 0.7069, 0.2363, 0.7069, 0.1166, 0.4716, 0.001001, 0.4716, 0.001001, 0.5872, 0.1166, 0.5872, 0.7637, 0.3519, 0.7637, 0.2363, 0.7069, 0.2363, 0.7069, 0.3519, 0.3539, 0.7637, 0.4696, 0.7637, 0.4696, 0.7069, 0.3539, 0.7069, 0.4696, 0.3539, 0.3539, 0.3539, 0.3539, 0.4696, 0.4696, 0.4696, 0.7637, 0.3539, 0.7069, 0.3539, 0.7069, 0.4696, 0.7637, 0.4696, 0.5892, 0.7637, 0.7049, 0.7637, 0.7049, 0.7069, 0.5892, 0.7069, 0.7637, 0.5872, 0.7637, 0.4716, 0.7069, 0.4716, 0.7069, 0.5872, 0.001001, 0.8225, 0.1166, 0.8225, 0.1166, 0.7657, 0.001001, 0.7657, 0.7637, 0.7049, 0.7637, 0.5892, 0.7069, 0.5892, 0.7069, 0.7049, 0.2343, 0.8225, 0.2343, 0.7657, 0.1186, 0.7657, 0.1186, 0.8225, 0.8225, 0.001001, 0.7657, 0.001001, 0.7657, 0.1166, 0.8225, 0.1166, 0.3519, 0.8225, 0.3519, 0.7657, 0.2363, 0.7657, 0.2363, 0.8225, 0.8225, 0.2343, 0.8225, 0.1186, 0.7657, 0.1186, 0.7657, 0.2343, 0.3539, 0.8225, 0.4696, 0.8225, 0.4696, 0.7657, 0.3539, 0.7657, 0.8225, 0.2363, 0.7657, 0.2363, 0.7657, 0.3519, 0.8225, 0.3519, 0.5872, 0.8225, 0.5872, 0.7657, 0.4716, 0.7657, 0.4716, 0.8225, 0.8225, 0.3539, 0.7657, 0.3539, 0.7657, 0.4696, 0.8225, 0.4696, 0.5892, 0.8225, 0.7049, 0.8225, 0.7049, 0.7657, 0.5892, 0.7657, 0.8225, 0.4716, 0.7657, 0.4716, 0.7657, 0.5872, 0.8225, 0.5872, 0.7069, 0.7637, 0.8225, 0.7637, 0.8225, 0.7069, 0.7069, 0.7069, 0.4696, 0.2363, 0.3539, 0.2363, 0.3539, 0.3519, 0.4696, 0.3519, 0.3519, 0.3539, 0.2363, 0.3539, 0.2363, 0.4696, 0.3519, 0.4696, 0.4696, 0.1186, 0.3539, 0.1186, 0.3539, 0.2343, 0.4696, 0.2343, 0.2343, 0.3539, 0.1186, 0.3539, 0.1186, 0.4696, 0.2343, 0.4696, 0.4696, 0.001001, 0.3539, 0.001001, 0.3539, 0.1166, 0.4696, 0.1166, 0.1166, 0.3539, 0.001001, 0.3539, 0.001001, 0.4696, 0.1166, 0.4696, 0.3519, 0.2363, 0.2363, 0.2363, 0.2363, 0.3519, 0.3519, 0.3519, 0.2343, 0.2363, 0.1186, 0.2363, 0.1186, 0.3519, 0.2343, 0.3519, 0.3519, 0.1186, 0.2363, 0.1186, 0.2363, 0.2343, 0.3519, 0.2343, 0.3519, 0.001001, 0.2363, 0.001001, 0.2363, 0.1166, 0.3519, 0.1166, 0.1166, 0.2363, 0.001001, 0.2363, 0.001001, 0.3519, 0.1166, 0.3519, 0.2343, 0.1186, 0.1186, 0.1186, 0.1186, 0.2343, 0.2343, 0.2343, 0.2343, 0.001001, 0.1186, 0.001001, 0.1186, 0.1166, 0.2343, 0.1166, 0.1166, 0.1186, 0.001001, 0.1186, 0.001001, 0.2343, 0.1166, 0.2343, 0.5872, 0.1186, 0.4716, 0.1186, 0.4716, 0.2343, 0.5872, 0.2343, 0.1166, 0.001001, 0.001001, 0.001001, 0.001001, 0.1166, 0.1166, 0.1166, 0.9402, 0.1186, 0.8834, 0.1186, 0.8834, 0.2343, 0.9402, 0.2343, 0.7069, 0.8814, 0.8225, 0.8814, 0.8225, 0.8245, 0.7069, 0.8245, 0.9402, 0.3519, 0.9402, 0.2363, 0.8834, 0.2363, 0.8834, 0.3519, 0.001001, 0.9402, 0.1166, 0.9402, 0.1166, 0.8834, 0.001001, 0.8834, 0.9402, 0.4696, 0.9402, 0.3539, 0.8834, 0.3539, 0.8834, 0.4696, 0.2343, 0.9402, 0.2343, 0.8834, 0.1186, 0.8834, 0.1186, 0.9402, 0.9402, 0.4716, 0.8834, 0.4716, 0.8834, 0.5872, 0.9402, 0.5872, 0.3519, 0.9402, 0.3519, 0.8834, 0.2363, 0.8834, 0.2363, 0.9402, 0.9402, 0.7049, 0.9402, 0.5892, 0.8834, 0.5892, 0.8834, 0.7049, 0.3539, 0.9402, 0.4696, 0.9402, 0.4696, 0.8834, 0.3539, 0.8834, 0.9402, 0.7069, 0.8834, 0.7069, 0.8834, 0.8225, 0.9402, 0.8225, 0.5872, 0.9402, 0.5872, 0.8834, 0.4716, 0.8834, 0.4716, 0.9402, 0.8814, 0.8245, 0.8245, 0.8245, 0.8245, 0.9402, 0.8814, 0.9402, 0.5892, 0.9402, 0.7049, 0.9402, 0.7049, 0.8834, 0.5892, 0.8834, 0.9402, 0.8245, 0.8834, 0.8245, 0.8834, 0.9402, 0.9402, 0.9402, 0.7069, 0.9402, 0.8225, 0.9402, 0.8225, 0.8834, 0.7069, 0.8834, 0.999, 0.001001, 0.9422, 0.001001, 0.9422, 0.1166, 0.999, 0.1166, 0.001001, 0.999, 0.1166, 0.999, 0.1166, 0.9422, 0.001001, 0.9422, 0.999, 0.2343, 0.999, 0.1186, 0.9422, 0.1186, 0.9422, 0.2343, 0.1186, 0.999, 0.2343, 0.999, 0.2343, 0.9422, 0.1186, 0.9422, 0.999, 0.3519, 0.999, 0.2363, 0.9422, 0.2363, 0.9422, 0.3519, 0.3519, 0.999, 0.3519, 0.9422, 0.2363, 0.9422, 0.2363, 0.999, 0.999, 0.3539, 0.9422, 0.3539, 0.9422, 0.4696, 0.999, 0.4696, 0.4696, 0.999, 0.4696, 0.9422, 0.3539, 0.9422, 0.3539, 0.999, 0.999, 0.5872, 0.999, 0.4716, 0.9422, 0.4716, 0.9422, 0.5872, 0.4716, 0.999, 0.5872, 0.999, 0.5872, 0.9422, 0.4716, 0.9422, 0.999, 0.5892, 0.9422, 0.5892, 0.9422, 0.7049, 0.999, 0.7049, 0.7049, 0.999, 0.7049, 0.9422, 0.5892, 0.9422, 0.5892, 0.999, 0.999, 0.7069, 0.9422, 0.7069, 0.9422, 0.8225, 0.999, 0.8225, 0.7069, 0.999, 0.8225, 0.999, 0.8225, 0.9422, 0.7069, 0.9422, 0.999, 0.8245, 0.9422, 0.8245, 0.9422, 0.9402, 0.999, 0.9402, 0.8245, 0.999, 0.9402, 0.999, 0.9402, 0.9422, 0.8245, 0.9422])
me_bag_data.materials.append(mat_recycling_bin_sack)
me_bag_data.use_remesh_preserve_volume = False
me_bag_data.use_remesh_preserve_attributes = False
me_bag_data.use_mirror_vertex_groups = False
me_bag_data.update()

# ---- objects
ob_bin = bpy.data.objects.new('bin', me_bin_data)
ob_top = bpy.data.objects.new('top', me_top_data)
ob_cap = bpy.data.objects.new('cap', me_cap_data)
ob_bag = bpy.data.objects.new('bag', me_bag_data)
ob_area = bpy.data.objects.new('Area', light_area)
ob_camera = bpy.data.objects.new('Camera', cam_camera)

# ---- transforms, parenting, visibility, modifiers, constraints
ob_bin.location = (0.0, 0.0, 0.0)
ob_bin.lock_rotations_4d = False
ob_bin.empty_display_type = 'ARROWS'
ob_bin.lineart.crease_threshold = 0.0
_m = ob_bin.modifiers.new('Subsurf', 'SUBSURF')
_m.uv_smooth = 'PRESERVE_CORNERS'
_m.quality = 2
_m.levels = 2
_m.show_only_control_edges = False
ob_top.parent = ob_bin
ob_top.location = (0.0, 0.0, 0.0)
ob_top.lock_rotations_4d = False
ob_top.empty_display_type = 'ARROWS'
ob_top.lineart.crease_threshold = 0.0
_m = ob_top.modifiers.new('Subsurf', 'SUBSURF')
_m.uv_smooth = 'PRESERVE_CORNERS'
_m.quality = 2
_m.levels = 2
_m.show_only_control_edges = False
ob_cap.parent = ob_bin
ob_cap.location = (0.0, 0.0, 0.0)
ob_cap.lock_rotations_4d = False
ob_cap.empty_display_type = 'ARROWS'
ob_cap.lineart.crease_threshold = 0.0
_m = ob_cap.modifiers.new('Solidify', 'SOLIDIFY')
_m.thickness = 0.025
_m.offset = 1.0
_m.edge_crease_inner = 0.25
_m.edge_crease_outer = 0.25
_m.edge_crease_rim = 0.5
_m.nonmanifold_thickness_mode = 'FIXED'
_m.nonmanifold_merge_threshold = 0.0003
_m = ob_cap.modifiers.new('Subsurf', 'SUBSURF')
_m.uv_smooth = 'PRESERVE_CORNERS'
_m.quality = 2
_m.levels = 2
_m.show_only_control_edges = False
ob_bag.parent = ob_bin
ob_bag.location = (0.0, 0.0, 0.0)
ob_bag.lock_rotations_4d = False
ob_bag.empty_display_type = 'ARROWS'
ob_bag.lineart.crease_threshold = 0.0
_m = ob_bag.modifiers.new('Bevel', 'BEVEL')
_m.angle_limit = 0.1745
_m.spread = 0.0
_m = ob_bag.modifiers.new('Subsurf', 'SUBSURF')
_m.uv_smooth = 'PRESERVE_CORNERS'
_m.quality = 2
_m.levels = 2
_m.show_only_control_edges = False
ob_area.location = (4.672, -2.429, 6.055)
ob_area.rotation_euler = (0.8387, -1.205e-08, 1.091)
ob_area.scale = (1.0, 1.0, 1.0)
ob_area.lineart.crease_threshold = 0.0
ob_camera.location = (2.957, -3.899, 3.538)
ob_camera.rotation_euler = (1.158, 0.01076, 0.6331)
ob_camera.lock_rotations_4d = False
ob_camera.empty_display_type = 'ARROWS'
ob_camera.color = (0.0, 0.0, 0.0, 0.0)
ob_camera.display_type = 'WIRE'
ob_camera.lineart.crease_threshold = 0.0

# ---- collection membership
col_collection_1.objects.link(ob_bin)
col_collection_1.objects.link(ob_top)
col_collection_1.objects.link(ob_cap)
col_collection_1.objects.link(ob_bag)
col_collection_6.objects.link(ob_area)
col_collection_6.objects.link(ob_camera)

# ---- scene / render settings (as saved in the file)
scene.camera = ob_camera
scene.frame_start = 1; scene.frame_end = 250; scene.frame_set(0)
scene.render.engine = 'BLENDER_EEVEE_NEXT'
scene.render.image_settings.color_mode = 'RGB'
scene.render.image_settings.compression = 90
scene.render.resolution_x = 1050
scene.render.resolution_y = 1486
scene.render.fps_base = 1.001
scene.render.dither_intensity = 0.0
scene.render.film_transparent = True
scene.cycles.use_denoising = False
scene.cycles.samples = 10
scene.cycles.sampling_pattern = 'TABULATED_SOBOL'
scene.cycles.light_sampling_threshold = 0.0
scene.cycles.use_adaptive_sampling = False
scene.cycles.use_light_tree = False
scene.cycles.blur_glossy = 0.0
scene.cycles.volume_bounces = 1
scene.cycles.pixel_filter_type = 'GAUSSIAN'
scene.cycles.sample_clamp_indirect = 0.0
scene.view_settings.view_transform = 'Standard'
bpy.context.view_layer.update()
